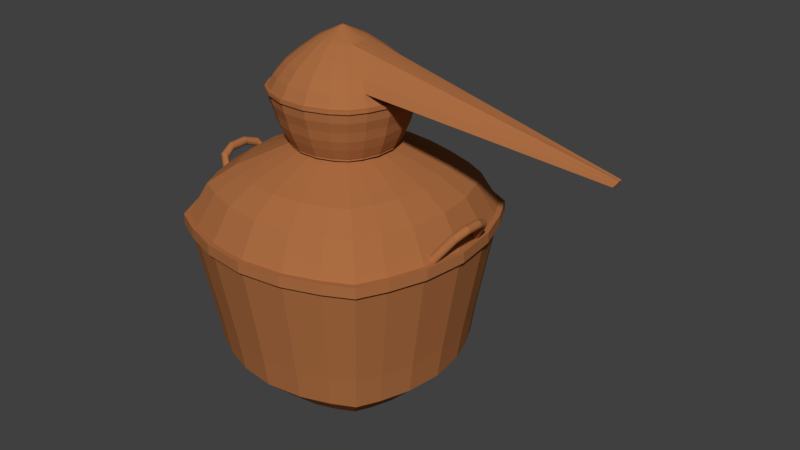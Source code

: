 # Source: thermometer_kettle.blend  (saved by Blender 2.78.0; exported with 4.5.12 LTS)
import bpy
from mathutils import Matrix  # noqa: F401  (used for matrix-valued properties, if any)

bpy.ops.wm.read_factory_settings(use_empty=True)
scene = bpy.context.scene
scene.name = 'Scene'

# ---- collections
col_collection_1 = bpy.data.collections.new('Collection 1'); scene.collection.children.link(col_collection_1)

# ---- materials (node trees are filled in below, after node groups)
mat_pot_cooper = bpy.data.materials.new('pot_cooper')
mat_pot_cooper.alpha_threshold = 0.0
mat_pot_cooper.use_transparent_shadow = False
mat_pot_cooper.diffuse_color = (0.4109, 0.1529, 0.05475, 1.0)
mat_pot_cooper.roughness = 0.5
mat_pot_cooper.specular_intensity = 0.8958
mat_pot_cooper.line_color = (0.0, 0.0, 0.0, 1.0)

# ---- material node trees

# ---- world
world_world = bpy.data.worlds.new('World'); scene.world = world_world
world_world.color = (0.05088, 0.05088, 0.05088)
world_world.use_sun_shadow = False
world_world.sun_shadow_jitter_overblur = 0.0
world_world.cycles.sampling_method = 'MANUAL'

# ---- meshes
me_cube = bpy.data.meshes.new('Cube')
me_cube.from_pydata([(0.5267, -0.5099, 2.393), (-0.4931, -0.5099, 2.393), (0.5267, 0.5099, 2.393), (-0.4931, 0.5099, 2.393), (-0.3461, -0.6049, 2.393), (-0.1197, -0.6827, 2.393), (0.1534, -0.6827, 2.393), (0.3798, -0.6049, 2.393), (-0.5881, 0.363, 2.393), (-0.6659, 0.1365, 2.393), (-0.6659, -0.1365, 2.393), (-0.5881, -0.363, 2.393), (0.3798, 0.6049, 2.393), (0.1534, 0.6827, 2.393), (-0.1197, 0.6827, 2.393), (-0.3461, 0.6049, 2.393), (0.6218, -0.363, 2.393), (0.6996, -0.1365, 2.393), (0.6996, 0.1365, 2.393), (0.6218, 0.363, 2.393), (-0.3487, -0.3655, 2.393), (-0.105, -0.3655, 2.393), (0.1387, -0.3655, 2.393), (0.3823, -0.3655, 2.393), (-0.3487, -0.1218, 2.393), (-0.105, -0.1218, 2.393), (0.1387, -0.1218, 2.393), (0.3823, -0.1218, 2.393), (-0.3487, 0.1218, 2.393), (-0.105, 0.1218, 2.393), (0.1387, 0.1218, 2.393), (0.3823, 0.1218, 2.393), (-0.3487, 0.3655, 2.393), (-0.105, 0.3655, 2.393), (0.1387, 0.3655, 2.393), (0.3823, 0.3655, 2.393), (0.3798, -0.6049, 2.427), (0.5267, -0.5099, 2.427), (-0.5881, -0.363, 2.427), (-0.4931, -0.5099, 2.427), (-0.3461, 0.6049, 2.427), (-0.4931, 0.5099, 2.427), (0.6218, 0.363, 2.427), (0.5267, 0.5099, 2.427), (-0.3461, -0.6049, 2.427), (-0.1197, -0.6827, 2.427), (0.1534, -0.6827, 2.427), (-0.5881, 0.363, 2.427), (-0.6659, 0.1365, 2.427), (-0.6659, -0.1365, 2.427), (0.3798, 0.6049, 2.427), (0.1534, 0.6827, 2.427), (-0.1197, 0.6827, 2.427), (0.6218, -0.363, 2.427), (0.6996, -0.1365, 2.427), (0.6996, 0.1365, 2.427), (0.1996, 0.9136, 3.104), (0.5026, 0.8096, 3.104), (-0.8968, -0.1827, 3.104), (-0.8968, 0.1827, 3.104), (-0.7927, 0.4857, 3.104), (0.1996, -0.9136, 3.104), (-0.1659, -0.9136, 3.104), (-0.4689, -0.8096, 3.104), (0.6992, 0.6824, 3.104), (0.8264, 0.4857, 3.104), (-0.6656, 0.6824, 3.104), (-0.4689, 0.8096, 3.104), (-0.6656, -0.6824, 3.104), (-0.7927, -0.4857, 3.104), (0.6992, -0.6824, 3.104), (0.5026, -0.8096, 3.104), (0.3863, -0.6157, 2.427), (0.5358, -0.519, 2.427), (-0.5989, -0.3694, 2.427), (-0.5022, -0.519, 2.427), (-0.3526, 0.6157, 2.427), (-0.5022, 0.519, 2.427), (0.6326, 0.3694, 2.427), (0.5358, 0.519, 2.427), (-0.3526, -0.6157, 2.427), (-0.1221, -0.6949, 2.427), (0.1558, -0.6949, 2.427), (-0.5989, 0.3694, 2.427), (-0.6781, 0.139, 2.427), (-0.6781, -0.139, 2.427), (0.3863, 0.6157, 2.427), (0.1558, 0.6949, 2.427), (-0.1221, 0.6949, 2.427), (0.6326, -0.3694, 2.427), (0.7117, -0.139, 2.427), (0.7117, 0.139, 2.427), (0.1996, -0.9136, 3.104), (-0.6656, 0.6824, 3.104), (-0.7927, 0.4857, 3.104), (-0.8968, 0.1827, 3.104), (-0.7927, -0.4857, 3.104), (-0.8968, -0.1827, 3.104), (0.6992, 0.6824, 3.104), (0.5026, 0.8096, 3.104), (0.1996, 0.9136, 3.104), (-0.4689, 0.8096, 3.104), (-0.1659, 0.9136, 3.104), (0.6992, -0.6824, 3.104), (0.8264, -0.4857, 3.104), (0.9305, -0.1827, 3.104), (0.8264, 0.4857, 3.104), (0.9305, 0.1827, 3.104), (-0.1659, 0.9136, 3.104), (0.8264, -0.4857, 3.104), (0.9305, -0.1827, 3.104), (0.9305, 0.1827, 3.104), (0.2048, 0.9397, 3.104), (0.5164, 0.8326, 3.104), (-0.9228, -0.1879, 3.104), (-0.9228, 0.1879, 3.104), (-0.8158, 0.4996, 3.104), (0.2048, -0.9397, 3.104), (-0.1711, -0.9397, 3.104), (-0.4827, -0.8326, 3.104), (0.7187, 0.7018, 3.104), (0.8494, 0.4996, 3.104), (-0.685, 0.7018, 3.104), (-0.4827, 0.8326, 3.104), (-0.685, -0.7018, 3.104), (-0.8158, -0.4996, 3.104), (0.7187, -0.7018, 3.104), (0.5164, -0.8326, 3.104), (0.5026, -0.8096, 3.104), (-0.1659, -0.9136, 3.104), (-0.4689, -0.8096, 3.104), (-0.6656, -0.6824, 3.104), (0.2048, -0.9397, 3.151), (-0.685, 0.7018, 3.151), (-0.8158, 0.4996, 3.151), (-0.9228, 0.1879, 3.151), (-0.8158, -0.4996, 3.151), (-0.9228, -0.1879, 3.151), (0.7187, 0.7018, 3.151), (0.5164, 0.8326, 3.151), (0.2048, 0.9397, 3.151), (-0.4827, 0.8326, 3.151), (-0.1711, 0.9397, 3.151), (0.7187, -0.7018, 3.151), (0.8494, -0.4996, 3.151), (0.9565, -0.1879, 3.151), (0.8494, 0.4996, 3.151), (0.9565, 0.1879, 3.151), (-0.1711, 0.9397, 3.104), (0.8494, -0.4996, 3.104), (0.9565, -0.1879, 3.104), (0.9565, 0.1879, 3.104), (0.1988, 0.91, 3.151), (0.5006, 0.8063, 3.151), (-0.8932, -0.182, 3.151), (-0.8932, 0.182, 3.151), (-0.7895, 0.4838, 3.151), (0.1988, -0.91, 3.151), (-0.1652, -0.91, 3.151), (-0.467, -0.8063, 3.151), (0.6965, 0.6797, 3.151), (0.8232, 0.4838, 3.151), (-0.6628, 0.6797, 3.151), (-0.467, 0.8063, 3.151), (-0.6628, -0.6797, 3.151), (-0.7895, -0.4838, 3.151), (0.6965, -0.6797, 3.151), (0.5006, -0.8063, 3.151), (0.5164, -0.8326, 3.151), (-0.1711, -0.9397, 3.151), (-0.4827, -0.8326, 3.151), (-0.685, -0.7018, 3.151), (-0.1652, 0.91, 3.151), (0.8232, -0.4838, 3.151), (0.9268, -0.182, 3.151), (0.9268, 0.182, 3.151), (0.03702, 0.004038, 3.902), (0.03472, 0.01073, 3.902), (0.03702, -0.004038, 3.902), (0.03472, -0.01073, 3.902), (0.03191, -0.01508, 3.902), (0.01279, 0.02019, 3.902), (0.006097, 0.01789, 3.902), (0.02087, 0.02019, 3.902), (0.02757, 0.01789, 3.902), (0.03191, 0.01508, 3.902), (-0.003359, -0.004038, 3.902), (-0.001059, -0.01073, 3.902), (-0.003359, 0.004038, 3.902), (-0.001059, 0.01073, 3.902), (0.001751, 0.01508, 3.902), (0.02087, -0.02019, 3.902), (0.02757, -0.01789, 3.902), (0.01279, -0.02019, 3.902), (0.006097, -0.01789, 3.902), (0.001751, -0.01508, 3.902), (0.02764, -0.01081, 3.902), (0.006023, -0.01081, 3.902), (0.01323, -0.01081, 3.902), (0.02043, -0.01081, 3.902), (0.02764, -0.003603, 3.902), (0.006023, -0.003603, 3.902), (0.01323, -0.003603, 3.902), (0.02043, -0.003603, 3.902), (0.02764, 0.003603, 3.902), (0.006023, 0.003603, 3.902), (0.01323, 0.003603, 3.902), (0.02043, 0.003603, 3.902), (0.02764, 0.01081, 3.902), (0.006023, 0.01081, 3.902), (0.01323, 0.01081, 3.902), (0.02043, 0.01081, 3.902), (0.75, -0.4399, 3.301), (0.64, -0.3739, 3.452), (0.4826, -0.2795, 3.602), (0.2988, -0.1692, 3.752), (-0.8106, 0.1655, 3.301), (-0.6864, 0.1407, 3.452), (-0.5088, 0.1051, 3.602), (-0.3014, 0.06365, 3.752), (0.8442, -0.1655, 3.301), (0.3351, -0.06365, 3.752), (-0.2651, -0.1692, 3.752), (-0.4489, -0.2795, 3.602), (-0.6063, -0.3739, 3.452), (-0.7163, -0.4399, 3.301), (-0.8106, -0.1655, 3.301), (-0.6864, -0.1407, 3.452), (-0.5088, -0.1051, 3.602), (-0.3014, -0.06365, 3.752), (-0.6011, -0.618, 3.301), (-0.5084, -0.5253, 3.452), (-0.3758, -0.3926, 3.602), (-0.2209, -0.2377, 3.752), (0.2988, 0.1692, 3.752), (0.4826, 0.2795, 3.602), (0.64, 0.3739, 3.452), (0.75, 0.4399, 3.301), (0.8442, 0.1655, 3.301), (0.3351, 0.06365, 3.752), (0.6348, 0.618, 3.301), (0.5421, 0.5253, 3.452), (0.4094, 0.3926, 3.602), (0.2545, 0.2377, 3.752), (-0.4231, -0.7331, 3.301), (-0.3571, -0.6231, 3.452), (-0.2626, -0.4658, 3.602), (-0.1524, -0.282, 3.752), (0.4567, 0.7331, 3.301), (0.3907, 0.6231, 3.452), (0.2963, 0.4658, 3.602), (0.186, 0.282, 3.752), (-0.1487, -0.8274, 3.301), (-0.1238, -0.7033, 3.452), (-0.0883, -0.5256, 3.602), (-0.04682, -0.3182, 3.752), (0.1823, 0.8274, 3.301), (0.1575, 0.7033, 3.452), (0.122, 0.5256, 3.602), (0.08048, 0.3182, 3.752), (0.1823, -0.8274, 3.301), (0.1575, -0.7033, 3.452), (0.122, -0.5256, 3.602), (0.08048, -0.3182, 3.752), (0.2545, -0.2377, 3.752), (0.4094, -0.3926, 3.602), (0.5421, -0.5253, 3.452), (0.6348, -0.618, 3.301), (0.4567, -0.7331, 3.301), (0.3907, -0.6231, 3.452), (0.2963, -0.4658, 3.602), (0.186, -0.282, 3.752), (-0.1524, 0.282, 3.752), (-0.2626, 0.4658, 3.602), (-0.3571, 0.6231, 3.452), (-0.4231, 0.7331, 3.301), (-0.1487, 0.8274, 3.301), (-0.1238, 0.7033, 3.452), (-0.0883, 0.5256, 3.602), (-0.04682, 0.3182, 3.752), (-0.2651, 0.1692, 3.752), (-0.4489, 0.2795, 3.602), (-0.6063, 0.3739, 3.452), (-0.7163, 0.4399, 3.301), (-0.6011, 0.618, 3.301), (-0.5084, 0.5253, 3.452), (-0.3758, 0.3926, 3.602), (-0.2209, 0.2377, 3.752), (-0.8762, 0.1786, 2.968), (-0.8302, 0.1694, 2.833), (-0.7971, 0.1628, 2.698), (-0.7436, 0.1521, 2.563), (0.8081, -0.4748, 2.968), (0.7674, -0.4503, 2.833), (0.738, -0.4327, 2.698), (0.6906, -0.4043, 2.563), (-0.7744, 0.4748, 2.968), (-0.7337, 0.4503, 2.833), (-0.7044, 0.4327, 2.698), (-0.657, 0.4043, 2.563), (-0.5511, 0.568, 2.563), (-0.5911, 0.6079, 2.698), (-0.6158, 0.6327, 2.833), (-0.6501, 0.667, 2.968), (-0.4579, 0.7913, 2.968), (-0.4335, 0.7506, 2.833), (-0.4159, 0.7212, 2.698), (-0.3874, 0.6738, 2.563), (0.6838, -0.667, 2.968), (0.6495, -0.6327, 2.833), (0.6247, -0.6079, 2.698), (0.5848, -0.568, 2.563), (0.4916, -0.7913, 2.968), (0.4672, -0.7506, 2.833), (0.4496, -0.7212, 2.698), (0.4211, -0.6738, 2.563), (-0.1618, 0.893, 2.968), (-0.1526, 0.8471, 2.833), (-0.146, 0.8139, 2.698), (-0.1353, 0.7604, 2.563), (0.1954, -0.893, 2.968), (0.1862, -0.8471, 2.833), (0.1796, -0.8139, 2.698), (0.1689, -0.7604, 2.563), (0.1954, 0.893, 2.968), (0.1862, 0.8471, 2.833), (0.1796, 0.8139, 2.698), (0.1689, 0.7604, 2.563), (-0.1618, -0.893, 2.968), (-0.1526, -0.8471, 2.833), (-0.146, -0.8139, 2.698), (-0.1353, -0.7604, 2.563), (0.4916, 0.7913, 2.968), (0.4672, 0.7506, 2.833), (0.4496, 0.7212, 2.698), (0.4211, 0.6738, 2.563), (-0.4579, -0.7913, 2.968), (-0.4335, -0.7506, 2.833), (-0.4159, -0.7212, 2.698), (-0.3874, -0.6738, 2.563), (-0.5511, -0.568, 2.563), (-0.5911, -0.6079, 2.698), (-0.6158, -0.6327, 2.833), (-0.6501, -0.667, 2.968), (-0.7744, -0.4748, 2.968), (-0.7337, -0.4503, 2.833), (-0.7044, -0.4327, 2.698), (-0.657, -0.4043, 2.563), (-0.7436, -0.1521, 2.563), (-0.7971, -0.1628, 2.698), (-0.8302, -0.1694, 2.833), (-0.8762, -0.1786, 2.968), (0.9098, 0.1786, 2.968), (0.8639, 0.1694, 2.833), (0.8308, 0.1628, 2.698), (0.7773, 0.1521, 2.563), (0.7773, -0.1521, 2.563), (0.8308, -0.1628, 2.698), (0.8639, -0.1694, 2.833), (0.9098, -0.1786, 2.968), (0.6838, 0.667, 2.968), (0.6495, 0.6327, 2.833), (0.6247, 0.6079, 2.698), (0.5848, 0.568, 2.563), (0.6906, 0.4043, 2.563), (0.738, 0.4327, 2.698), (0.7674, 0.4503, 2.833), (0.8081, 0.4748, 2.968), (3.895, -0.06285, 2.894), (3.913, -0.05342, 2.914), (3.93, -0.03993, 2.94), (3.946, -0.02417, 2.97), (3.898, -0.02364, 2.881), (3.915, -0.0201, 2.902), (3.931, -0.01502, 2.931), (3.947, -0.009094, 2.965), (3.946, 0.02417, 2.97), (3.93, 0.03993, 2.94), (3.913, 0.05342, 2.914), (3.895, 0.06285, 2.894), (3.898, 0.02364, 2.881), (3.915, 0.0201, 2.902), (3.931, 0.01502, 2.931), (3.947, 0.009094, 2.965), (1.536, -0.3456, 3.2), (2.322, -0.2514, 3.098), (3.109, -0.1571, 2.996), (1.211, 0.1329, 3.556), (2.122, 0.09668, 3.361), (3.034, 0.06043, 3.165), (1.536, 0.3456, 3.2), (2.322, 0.2514, 3.098), (3.109, 0.1571, 2.996), (1.211, -0.1329, 3.556), (2.122, -0.09668, 3.361), (3.034, -0.06043, 3.165), (3.068, 0.09981, 3.105), (2.206, 0.1597, 3.271), (1.344, 0.2196, 3.436), (1.458, 0.2938, 3.317), (2.277, 0.2137, 3.183), (3.095, 0.1335, 3.048), (3.134, 0.0591, 2.986), (2.371, 0.09456, 3.091), (1.608, 0.13, 3.196), (1.608, -0.13, 3.196), (2.371, -0.09456, 3.091), (3.134, -0.0591, 2.986), (3.095, -0.1335, 3.048), (2.277, -0.2137, 3.183), (1.458, -0.2938, 3.317), (1.344, -0.2196, 3.436), (2.206, -0.1597, 3.271), (3.068, -0.09981, 3.105), (3.044, -0.02273, 3.161), (2.141, -0.03637, 3.358), (1.238, -0.05001, 3.555), (1.238, 0.05001, 3.555), (2.141, 0.03637, 3.358), (3.044, 0.02273, 3.161), (-1.735, 0.4425, 1.476), (-1.667, 0.4447, 1.377), (-1.738, 0.4539, 1.474), (-1.67, 0.456, 1.376), (-1.742, 0.4644, 1.471), (-1.674, 0.4666, 1.373), (-1.748, 0.4738, 1.468), (-1.68, 0.476, 1.369), (-1.755, 0.4816, 1.463), (-1.687, 0.4838, 1.364), (-1.763, 0.4876, 1.457), (-1.695, 0.4898, 1.359), (-1.773, 0.4915, 1.451), (-1.705, 0.4937, 1.353), (-1.782, 0.4932, 1.444), (-1.714, 0.4954, 1.346), (-1.792, 0.4926, 1.438), (-1.724, 0.4948, 1.339), (-1.801, 0.4897, 1.431), (-1.733, 0.4919, 1.333), (-1.81, 0.4846, 1.425), (-1.742, 0.4868, 1.327), (-1.817, 0.4776, 1.42), (-1.749, 0.4798, 1.321), (-1.824, 0.4689, 1.415), (-1.756, 0.4711, 1.317), (-1.829, 0.4588, 1.411), (-1.761, 0.461, 1.313), (-1.832, 0.4478, 1.409), (-1.764, 0.45, 1.311), (-1.833, 0.4362, 1.408), (-1.765, 0.4384, 1.31), (-1.832, 0.4245, 1.408), (-1.764, 0.4267, 1.31), (-1.83, 0.4131, 1.41), (-1.762, 0.4153, 1.311), (-1.825, 0.4026, 1.412), (-1.758, 0.4047, 1.314), (-1.82, 0.3932, 1.416), (-1.752, 0.3954, 1.318), (-1.812, 0.3853, 1.421), (-1.744, 0.3875, 1.323), (-1.804, 0.3794, 1.427), (-1.736, 0.3815, 1.328), (-1.795, 0.3755, 1.433), (-1.727, 0.3776, 1.335), (-1.785, 0.3738, 1.439), (-1.717, 0.376, 1.341), (-1.776, 0.3744, 1.446), (-1.708, 0.3766, 1.348), (-1.766, 0.3773, 1.453), (-1.698, 0.3795, 1.354), (-1.758, 0.3824, 1.459), (-1.69, 0.3845, 1.36), (-1.75, 0.3894, 1.464), (-1.682, 0.3916, 1.366), (-1.744, 0.3981, 1.469), (-1.676, 0.4003, 1.37), (-1.739, 0.4082, 1.472), (-1.671, 0.4103, 1.374), (-1.736, 0.4192, 1.475), (-1.668, 0.4214, 1.376), (-1.735, 0.4308, 1.476), (-1.667, 0.433, 1.377), (-1.934, 0.2939, 1.754), (-1.941, 0.2987, 1.762), (-1.949, 0.3035, 1.769), (-1.959, 0.308, 1.773), (-1.969, 0.3121, 1.776), (-1.981, 0.3155, 1.777), (-1.992, 0.3183, 1.775), (-2.003, 0.3202, 1.771), (-2.013, 0.3212, 1.765), (-2.022, 0.3212, 1.758), (-2.03, 0.3204, 1.749), (-2.035, 0.3185, 1.739), (-2.039, 0.3159, 1.728), (-2.041, 0.3125, 1.717), (-2.04, 0.3085, 1.706), (-2.037, 0.304, 1.696), (-2.032, 0.2993, 1.686), (-2.025, 0.2944, 1.678), (-2.017, 0.2896, 1.671), (-2.007, 0.2851, 1.666), (-1.997, 0.2811, 1.664), (-1.985, 0.2776, 1.663), (-1.974, 0.2749, 1.665), (-1.963, 0.273, 1.669), (-1.953, 0.272, 1.674), (-1.944, 0.2719, 1.682), (-1.936, 0.2728, 1.691), (-1.931, 0.2746, 1.701), (-1.927, 0.2773, 1.712), (-1.925, 0.2807, 1.723), (-1.926, 0.2847, 1.734), (-1.929, 0.2891, 1.744), (-1.986, 0.1161, 1.816), (-1.994, 0.1159, 1.824), (-2.003, 0.1159, 1.832), (-2.013, 0.1159, 1.837), (-2.025, 0.1161, 1.84), (-2.036, 0.1163, 1.841), (-2.048, 0.1167, 1.84), (-2.059, 0.1171, 1.836), (-2.069, 0.1176, 1.831), (-2.078, 0.1182, 1.823), (-2.086, 0.1187, 1.814), (-2.091, 0.1193, 1.804), (-2.094, 0.1199, 1.792), (-2.095, 0.1204, 1.781), (-2.094, 0.1209, 1.769), (-2.09, 0.1212, 1.758), (-2.084, 0.1215, 1.748), (-2.077, 0.1217, 1.739), (-2.068, 0.1218, 1.731), (-2.057, 0.1217, 1.726), (-2.046, 0.1216, 1.723), (-2.034, 0.1213, 1.722), (-2.023, 0.121, 1.723), (-2.012, 0.1205, 1.727), (-2.001, 0.12, 1.732), (-1.992, 0.1195, 1.74), (-1.985, 0.1189, 1.749), (-1.98, 0.1183, 1.76), (-1.977, 0.1178, 1.771), (-1.976, 0.1172, 1.782), (-1.977, 0.1168, 1.794), (-1.98, 0.1164, 1.805), (-1.759, -0.4408, 1.44), (-1.691, -0.4386, 1.341), (-1.762, -0.4518, 1.437), (-1.694, -0.4496, 1.339), (-1.767, -0.4619, 1.434), (-1.699, -0.4597, 1.335), (-1.773, -0.4706, 1.429), (-1.705, -0.4684, 1.331), (-1.781, -0.4776, 1.424), (-1.713, -0.4754, 1.325), (-1.789, -0.4827, 1.418), (-1.721, -0.4805, 1.319), (-1.799, -0.4855, 1.411), (-1.731, -0.4834, 1.313), (-1.808, -0.4862, 1.404), (-1.74, -0.484, 1.306), (-1.818, -0.4845, 1.398), (-1.75, -0.4823, 1.3), (-1.827, -0.4806, 1.392), (-1.759, -0.4784, 1.293), (-1.835, -0.4746, 1.386), (-1.767, -0.4724, 1.288), (-1.843, -0.4668, 1.381), (-1.775, -0.4646, 1.283), (-1.848, -0.4574, 1.377), (-1.781, -0.4552, 1.279), (-1.853, -0.4468, 1.375), (-1.785, -0.4446, 1.276), (-1.855, -0.4355, 1.373), (-1.787, -0.4333, 1.275), (-1.856, -0.4238, 1.373), (-1.788, -0.4216, 1.275), (-1.855, -0.4122, 1.374), (-1.787, -0.41, 1.276), (-1.852, -0.4011, 1.377), (-1.784, -0.3989, 1.278), (-1.847, -0.391, 1.38), (-1.779, -0.3889, 1.282), (-1.84, -0.3823, 1.385), (-1.772, -0.3802, 1.286), (-1.833, -0.3753, 1.39), (-1.765, -0.3731, 1.292), (-1.824, -0.3703, 1.396), (-1.756, -0.3681, 1.298), (-1.815, -0.3674, 1.403), (-1.747, -0.3652, 1.304), (-1.805, -0.3668, 1.409), (-1.737, -0.3646, 1.311), (-1.796, -0.3684, 1.416), (-1.728, -0.3662, 1.318), (-1.786, -0.3723, 1.422), (-1.718, -0.3701, 1.324), (-1.778, -0.3783, 1.428), (-1.71, -0.3761, 1.329), (-1.771, -0.3861, 1.433), (-1.703, -0.384, 1.334), (-1.765, -0.3955, 1.436), (-1.697, -0.3933, 1.338), (-1.761, -0.4061, 1.439), (-1.693, -0.4039, 1.341), (-1.758, -0.4175, 1.441), (-1.69, -0.4153, 1.342), (-1.758, -0.4292, 1.441), (-1.69, -0.427, 1.342), (-1.95, -0.3048, 1.729), (-1.957, -0.3099, 1.737), (-1.966, -0.3148, 1.743), (-1.976, -0.3191, 1.748), (-1.986, -0.3228, 1.75), (-1.998, -0.3257, 1.75), (-2.009, -0.3277, 1.749), (-2.02, -0.3287, 1.745), (-2.03, -0.3287, 1.739), (-2.039, -0.3277, 1.731), (-2.047, -0.3257, 1.723), (-2.052, -0.3227, 1.713), (-2.056, -0.319, 1.702), (-2.057, -0.3147, 1.691), (-2.056, -0.3098, 1.681), (-2.053, -0.3047, 1.671), (-2.048, -0.2994, 1.662), (-2.041, -0.2943, 1.654), (-2.032, -0.2895, 1.648), (-2.022, -0.2851, 1.643), (-2.012, -0.2814, 1.641), (-2.0, -0.2785, 1.641), (-1.989, -0.2765, 1.643), (-1.978, -0.2755, 1.646), (-1.968, -0.2755, 1.652), (-1.959, -0.2766, 1.66), (-1.951, -0.2786, 1.668), (-1.946, -0.2815, 1.678), (-1.942, -0.2852, 1.689), (-1.941, -0.2896, 1.7), (-1.942, -0.2944, 1.71), (-1.945, -0.2996, 1.72), (-1.993, -0.1301, 1.806), (-2.0, -0.1303, 1.814), (-2.009, -0.1303, 1.822), (-2.02, -0.1302, 1.827), (-2.031, -0.13, 1.83), (-2.043, -0.1297, 1.831), (-2.054, -0.1294, 1.83), (-2.066, -0.1289, 1.826), (-2.076, -0.1284, 1.821), (-2.085, -0.1279, 1.813), (-2.092, -0.1273, 1.804), (-2.097, -0.1267, 1.794), (-2.101, -0.1262, 1.782), (-2.102, -0.1257, 1.771), (-2.1, -0.1253, 1.759), (-2.097, -0.125, 1.748), (-2.091, -0.1247, 1.738), (-2.083, -0.1246, 1.729), (-2.074, -0.1246, 1.721), (-2.064, -0.1246, 1.716), (-2.053, -0.1248, 1.713), (-2.041, -0.1251, 1.712), (-2.029, -0.1255, 1.713), (-2.018, -0.1259, 1.717), (-2.008, -0.1264, 1.722), (-1.999, -0.127, 1.73), (-1.992, -0.1275, 1.739), (-1.986, -0.1281, 1.75), (-1.983, -0.1286, 1.761), (-1.982, -0.1291, 1.772), (-1.983, -0.1295, 1.784), (-1.987, -0.1299, 1.795), (-2.071, -0.001391, 1.726), (-2.08, -0.001442, 1.734), (-2.039, -0.006699, 1.836), (-2.028, -0.006972, 1.835), (-1.989, -0.006989, 1.81), (-1.984, -0.006724, 1.8), (-2.06, -0.001451, 1.721), (-2.051, -0.006335, 1.835), (-2.049, -0.00162, 1.718), (-2.062, -0.005892, 1.831), (-2.038, -0.001893, 1.717), (-2.072, -0.005387, 1.826), (-2.026, -0.002257, 1.718), (-2.081, -0.004841, 1.818), (-2.015, -0.0027, 1.722), (-2.089, -0.004274, 1.809), (-2.004, -0.003205, 1.727), (-2.094, -0.003708, 1.798), (-1.996, -0.003751, 1.735), (-2.097, -0.003164, 1.787), (-1.988, -0.004318, 1.744), (-2.098, -0.002664, 1.776), (-1.983, -0.004884, 1.754), (-2.097, -0.002226, 1.764), (-1.997, -0.00715, 1.819), (-1.98, -0.005428, 1.766), (-2.093, -0.001868, 1.753), (-2.006, -0.007201, 1.827), (-1.979, -0.005928, 1.777), (-2.088, -0.001603, 1.743), (-2.016, -0.007141, 1.832), (-1.98, -0.006366, 1.789), (0.862, 0.862, -1.0), (0.862, -0.862, -1.0), (-0.862, -0.862, -1.0), (-0.862, 0.862, -1.0), (0.9703, 0.6469, -1.0), (1.071, 0.3572, -1.0), (1.116, -4.535e-08, -1.0), (1.071, -0.3572, -1.0), (0.9703, -0.6469, -1.0), (0.6469, 0.9703, -1.0), (0.3572, 1.071, -1.0), (1.926e-07, 1.116, -1.0), (-0.3572, 1.071, -1.0), (-0.6469, 0.9703, -1.0), (0.6469, -0.9703, -1.0), (0.3572, -1.071, -1.0), (-7.343e-08, -1.116, -1.0), (-0.3572, -1.071, -1.0), (-0.6469, -0.9703, -1.0), (-0.9703, -0.6469, -1.0), (-1.071, -0.3572, -1.0), (-1.116, 2.872e-07, -1.0), (-1.071, 0.3572, -1.0), (-0.9703, 0.6469, -1.0), (0.6667, 0.6667, -1.0), (0.3333, 0.6667, -1.0), (8.941e-08, 0.6667, -1.0), (-0.3333, 0.6667, -1.0), (-0.6667, 0.6667, -1.0), (0.6667, 0.3333, -1.0), (0.3333, 0.3333, -1.0), (5.96e-08, 0.3333, -1.0), (-0.3333, 0.3333, -1.0), (-0.6667, 0.3333, -1.0), (0.6667, 1.987e-08, -1.0), (0.3333, 6.954e-08, -1.0), (5.96e-08, 1.192e-07, -1.0), (-0.3333, 1.689e-07, -1.0), (-0.6667, 2.186e-07, -1.0), (0.6667, -0.3333, -1.0), (0.3333, -0.3333, -1.0), (0.0, -0.3333, -1.0), (-0.3333, -0.3333, -1.0), (-0.6667, -0.3333, -1.0), (0.6667, -0.6667, -1.0), (0.3333, -0.6667, -1.0), (-2.98e-08, -0.6667, -1.0), (-0.3333, -0.6667, -1.0), (-0.6667, -0.6667, -1.0), (1.638, -1.092, 1.262), (1.455, -1.455, 1.262), (-1.092, 1.638, 1.262), (-1.455, 1.455, 1.262), (-1.092, -1.638, 1.262), (-1.455, -1.455, 1.262), (-1.638, 1.092, 1.262), (1.455, 1.455, 1.262), (1.638, 1.092, 1.262), (1.809, 0.6031, 1.262), (1.884, -1.6e-07, 1.262), (1.809, -0.6031, 1.262), (1.092, 1.638, 1.262), (0.6031, 1.809, 1.262), (2.885e-07, 1.884, 1.262), (-0.603, 1.809, 1.262), (1.092, -1.638, 1.262), (0.6031, -1.809, 1.262), (-1.607e-07, -1.884, 1.262), (-0.6031, -1.809, 1.262), (-1.638, -1.092, 1.262), (-1.809, -0.6031, 1.262), (-1.884, 4.016e-07, 1.262), (-1.809, 0.6031, 1.262), (-1.864, 0.6212, 1.262), (-1.941, 4.098e-07, 1.262), (-1.864, -0.6212, 1.262), (-1.688, -1.125, 1.262), (-0.6212, -1.864, 1.262), (-1.668e-07, -1.941, 1.262), (0.6212, -1.864, 1.262), (1.125, -1.688, 1.262), (-0.6212, 1.864, 1.262), (2.96e-07, 1.941, 1.262), (0.6212, 1.864, 1.262), (1.125, 1.688, 1.262), (1.864, -0.6212, 1.262), (1.941, -1.686e-07, 1.262), (1.864, 0.6212, 1.262), (1.688, 1.125, 1.262), (1.499, 1.499, 1.262), (-1.688, 1.125, 1.262), (-1.499, -1.499, 1.262), (-1.125, -1.688, 1.262), (-1.499, 1.499, 1.262), (-1.125, 1.688, 1.262), (1.499, -1.499, 1.262), (1.688, -1.125, 1.262), (1.419, -0.9459, -0.1406), (1.26, -1.26, -0.1406), (-0.9459, 1.419, -0.1406), (-1.26, 1.26, -0.1406), (-0.9459, -1.419, -0.1406), (-1.26, -1.26, -0.1406), (-1.419, 0.9459, -0.1406), (1.26, 1.26, -0.1406), (1.419, 0.9459, -0.1406), (1.567, 0.5222, -0.1406), (1.632, -1.254e-07, -0.1406), (1.567, -0.5222, -0.1406), (0.9459, 1.419, -0.1406), (0.5222, 1.567, -0.1406), (2.544e-07, 1.632, -0.1406), (-0.5222, 1.567, -0.1406), (0.9459, -1.419, -0.1406), (0.5222, -1.567, -0.1406), (-1.346e-07, -1.632, -0.1406), (-0.5222, -1.567, -0.1406), (-1.419, -0.9459, -0.1406), (-1.567, -0.5222, -0.1406), (-1.632, 3.609e-07, -0.1406), (-1.567, 0.5222, -0.1406), (1.26, -1.26, -0.1406), (1.26, -1.26, -0.1406), (1.419, -0.9459, -0.1406), (1.419, -0.9459, -0.1406), (0.9459, -1.419, -0.1406), (0.9459, -1.419, -0.1406), (-0.5222, 1.567, -0.1406), (-0.5222, 1.567, -0.1406), (-0.9459, 1.419, -0.1406), (-0.9459, 1.419, -0.1406), (-1.26, 1.26, -0.1406), (-1.26, 1.26, -0.1406), (-1.26, -1.26, -0.1406), (-1.26, -1.26, -0.1406), (-0.9459, -1.419, -0.1406), (-0.9459, -1.419, -0.1406), (-1.419, -0.9459, -0.1406), (-1.419, -0.9459, -0.1406), (-1.419, 0.9459, -0.1406), (-1.419, 0.9459, -0.1406), (1.419, 0.9459, -0.1406), (1.419, 0.9459, -0.1406), (1.26, 1.26, -0.1406), (1.26, 1.26, -0.1406), (1.567, 0.5222, -0.1406), (1.567, 0.5222, -0.1406), (1.632, -1.254e-07, -0.1406), (1.632, -1.254e-07, -0.1406), (1.567, -0.5222, -0.1406), (1.567, -0.5222, -0.1406), (0.9459, 1.419, -0.1406), (0.9459, 1.419, -0.1406), (0.5222, 1.567, -0.1406), (0.5222, 1.567, -0.1406), (2.544e-07, 1.632, -0.1406), (2.544e-07, 1.632, -0.1406), (0.5222, -1.567, -0.1406), (0.5222, -1.567, -0.1406), (-1.346e-07, -1.632, -0.1406), (-1.346e-07, -1.632, -0.1406), (-0.5222, -1.567, -0.1406), (-0.5222, -1.567, -0.1406), (-1.567, -0.5222, -0.1406), (-1.567, -0.5222, -0.1406), (-1.632, 3.609e-07, -0.1406), (-1.632, 3.609e-07, -0.1406), (-1.567, 0.5222, -0.1406), (-1.567, 0.5222, -0.1406), (0.9459, -1.419, -0.1406), (0.9459, -1.419, -0.1406), (1.26, -1.26, -0.1406), (1.26, -1.26, -0.1406), (1.419, -0.9459, -0.1406), (1.419, -0.9459, -0.1406), (1.26, -1.26, -0.1406), (1.26, -1.26, -0.1406), (1.419, -0.9459, -0.1406), (1.419, -0.9459, -0.1406), (1.567, -0.5222, -0.1406), (1.567, -0.5222, -0.1406), (0.5222, -1.567, -0.1406), (0.5222, -1.567, -0.1406), (0.9459, -1.419, -0.1406), (0.9459, -1.419, -0.1406), (2.544e-07, 1.632, -0.1406), (2.544e-07, 1.632, -0.1406), (-0.5222, 1.567, -0.1406), (-0.5222, 1.567, -0.1406), (-0.9459, 1.419, -0.1406), (-0.9459, 1.419, -0.1406), (-0.5222, 1.567, -0.1406), (-0.5222, 1.567, -0.1406), (-0.9459, 1.419, -0.1406), (-0.9459, 1.419, -0.1406), (-1.26, 1.26, -0.1406), (-1.26, 1.26, -0.1406), (-1.26, 1.26, -0.1406), (-1.26, 1.26, -0.1406), (-1.419, 0.9459, -0.1406), (-1.419, 0.9459, -0.1406), (-1.419, -0.9459, -0.1406), (-1.419, -0.9459, -0.1406), (-1.26, -1.26, -0.1406), (-1.26, -1.26, -0.1406), (-0.9459, -1.419, -0.1406), (-0.9459, -1.419, -0.1406), (-1.26, -1.26, -0.1406), (-1.26, -1.26, -0.1406), (-0.9459, -1.419, -0.1406), (-0.9459, -1.419, -0.1406), (-0.5222, -1.567, -0.1406), (-0.5222, -1.567, -0.1406), (-1.567, -0.5222, -0.1406), (-1.567, -0.5222, -0.1406), (-1.419, -0.9459, -0.1406), (-1.419, -0.9459, -0.1406), (-1.419, 0.9459, -0.1406), (-1.419, 0.9459, -0.1406), (-1.567, 0.5222, -0.1406), (-1.567, 0.5222, -0.1406), (1.567, 0.5222, -0.1406), (1.567, 0.5222, -0.1406), (1.419, 0.9459, -0.1406), (1.419, 0.9459, -0.1406), (1.26, 1.26, -0.1406), (1.26, 1.26, -0.1406), (1.419, 0.9459, -0.1406), (1.419, 0.9459, -0.1406), (1.26, 1.26, -0.1406), (1.26, 1.26, -0.1406), (0.9459, 1.419, -0.1406), (0.9459, 1.419, -0.1406), (1.632, -1.254e-07, -0.1406), (1.632, -1.254e-07, -0.1406), (1.567, 0.5222, -0.1406), (1.567, 0.5222, -0.1406), (1.567, -0.5222, -0.1406), (1.567, -0.5222, -0.1406), (1.632, -1.254e-07, -0.1406), (1.632, -1.254e-07, -0.1406), (0.9459, 1.419, -0.1406), (0.9459, 1.419, -0.1406), (0.5222, 1.567, -0.1406), (0.5222, 1.567, -0.1406), (0.5222, 1.567, -0.1406), (0.5222, 1.567, -0.1406), (2.544e-07, 1.632, -0.1406), (2.544e-07, 1.632, -0.1406), (-1.346e-07, -1.632, -0.1406), (-1.346e-07, -1.632, -0.1406), (0.5222, -1.567, -0.1406), (0.5222, -1.567, -0.1406), (-0.5222, -1.567, -0.1406), (-0.5222, -1.567, -0.1406), (-1.346e-07, -1.632, -0.1406), (-1.346e-07, -1.632, -0.1406), (-1.632, 3.609e-07, -0.1406), (-1.632, 3.609e-07, -0.1406), (-1.567, -0.5222, -0.1406), (-1.567, -0.5222, -0.1406), (-1.567, 0.5222, -0.1406), (-1.567, 0.5222, -0.1406), (-1.632, 3.609e-07, -0.1406), (-1.632, 3.609e-07, -0.1406), (0.5222, -1.567, -0.1406), (0.5222, -1.567, -0.1406), (0.9459, -1.419, -0.1406), (0.9459, -1.419, -0.1406), (1.26, -1.26, -0.1406), (1.26, -1.26, -0.1406), (0.9459, -1.419, -0.1406), (0.9459, -1.419, -0.1406), (1.26, -1.26, -0.1406), (1.26, -1.26, -0.1406), (1.419, -0.9459, -0.1406), (1.419, -0.9459, -0.1406), (1.567, -0.5222, -0.1406), (1.567, -0.5222, -0.1406), (1.419, -0.9459, -0.1406), (1.419, -0.9459, -0.1406), (1.26, -1.26, -0.1406), (1.26, -1.26, -0.1406), (1.419, -0.9459, -0.1406), (1.419, -0.9459, -0.1406), (1.26, -1.26, -0.1406), (1.26, -1.26, -0.1406), (0.9459, -1.419, -0.1406), (0.9459, -1.419, -0.1406), (1.419, -0.9459, -0.1406), (1.419, -0.9459, -0.1406), (1.567, -0.5222, -0.1406), (1.567, -0.5222, -0.1406), (1.632, -1.254e-07, -0.1406), (1.632, -1.254e-07, -0.1406), (1.567, -0.5222, -0.1406), (1.567, -0.5222, -0.1406), (-1.346e-07, -1.632, -0.1406), (-1.346e-07, -1.632, -0.1406), (0.5222, -1.567, -0.1406), (0.5222, -1.567, -0.1406), (0.9459, -1.419, -0.1406), (0.9459, -1.419, -0.1406), (0.5222, -1.567, -0.1406), (0.5222, -1.567, -0.1406), (0.5222, 1.567, -0.1406), (0.5222, 1.567, -0.1406), (2.544e-07, 1.632, -0.1406), (2.544e-07, 1.632, -0.1406), (-0.5222, 1.567, -0.1406), (-0.5222, 1.567, -0.1406), (2.544e-07, 1.632, -0.1406), (2.544e-07, 1.632, -0.1406), (-0.5222, 1.567, -0.1406), (-0.5222, 1.567, -0.1406), (-0.9459, 1.419, -0.1406), (-0.9459, 1.419, -0.1406), (-1.26, 1.26, -0.1406), (-1.26, 1.26, -0.1406), (-0.9459, 1.419, -0.1406), (-0.9459, 1.419, -0.1406), (-0.5222, 1.567, -0.1406), (-0.5222, 1.567, -0.1406), (-0.9459, 1.419, -0.1406), (-0.9459, 1.419, -0.1406), (-0.5222, 1.567, -0.1406), (-0.5222, 1.567, -0.1406), (2.544e-07, 1.632, -0.1406), (2.544e-07, 1.632, -0.1406), (-0.9459, 1.419, -0.1406), (-0.9459, 1.419, -0.1406), (-1.26, 1.26, -0.1406), (-1.26, 1.26, -0.1406), (-1.419, 0.9459, -0.1406), (-1.419, 0.9459, -0.1406), (-1.26, 1.26, -0.1406), (-1.26, 1.26, -0.1406), (-1.26, 1.26, -0.1406), (-1.26, 1.26, -0.1406), (-1.419, 0.9459, -0.1406), (-1.419, 0.9459, -0.1406), (-1.567, 0.5222, -0.1406), (-1.567, 0.5222, -0.1406), (-1.419, 0.9459, -0.1406), (-1.419, 0.9459, -0.1406), (-1.567, -0.5222, -0.1406), (-1.567, -0.5222, -0.1406), (-1.419, -0.9459, -0.1406), (-1.419, -0.9459, -0.1406), (-1.26, -1.26, -0.1406), (-1.26, -1.26, -0.1406), (-1.419, -0.9459, -0.1406), (-1.419, -0.9459, -0.1406), (-1.26, -1.26, -0.1406), (-1.26, -1.26, -0.1406), (-0.9459, -1.419, -0.1406), (-0.9459, -1.419, -0.1406), (-0.5222, -1.567, -0.1406), (-0.5222, -1.567, -0.1406), (-0.9459, -1.419, -0.1406), (-0.9459, -1.419, -0.1406), (-1.26, -1.26, -0.1406), (-1.26, -1.26, -0.1406), (-0.9459, -1.419, -0.1406), (-0.9459, -1.419, -0.1406), (-1.26, -1.26, -0.1406), (-1.26, -1.26, -0.1406), (-1.419, -0.9459, -0.1406), (-1.419, -0.9459, -0.1406), (-0.9459, -1.419, -0.1406), (-0.9459, -1.419, -0.1406), (-0.5222, -1.567, -0.1406), (-0.5222, -1.567, -0.1406), (-1.346e-07, -1.632, -0.1406), (-1.346e-07, -1.632, -0.1406), (-0.5222, -1.567, -0.1406), (-0.5222, -1.567, -0.1406), (-1.632, 3.609e-07, -0.1406), (-1.632, 3.609e-07, -0.1406), (-1.567, -0.5222, -0.1406), (-1.567, -0.5222, -0.1406), (-1.419, -0.9459, -0.1406), (-1.419, -0.9459, -0.1406), (-1.567, -0.5222, -0.1406), (-1.567, -0.5222, -0.1406), (-1.419, 0.9459, -0.1406), (-1.419, 0.9459, -0.1406), (-1.567, 0.5222, -0.1406), (-1.567, 0.5222, -0.1406), (-1.632, 3.609e-07, -0.1406), (-1.632, 3.609e-07, -0.1406), (-1.567, 0.5222, -0.1406), (-1.567, 0.5222, -0.1406), (1.632, -1.254e-07, -0.1406), (1.632, -1.254e-07, -0.1406), (1.567, 0.5222, -0.1406), (1.567, 0.5222, -0.1406), (1.419, 0.9459, -0.1406), (1.419, 0.9459, -0.1406), (1.567, 0.5222, -0.1406), (1.567, 0.5222, -0.1406), (1.419, 0.9459, -0.1406), (1.419, 0.9459, -0.1406), (1.26, 1.26, -0.1406), (1.26, 1.26, -0.1406), (0.9459, 1.419, -0.1406), (0.9459, 1.419, -0.1406), (1.26, 1.26, -0.1406), (1.26, 1.26, -0.1406), (1.419, 0.9459, -0.1406), (1.419, 0.9459, -0.1406), (1.26, 1.26, -0.1406), (1.26, 1.26, -0.1406), (1.419, 0.9459, -0.1406), (1.419, 0.9459, -0.1406), (1.567, 0.5222, -0.1406), (1.567, 0.5222, -0.1406), (1.26, 1.26, -0.1406), (1.26, 1.26, -0.1406), (0.9459, 1.419, -0.1406), (0.9459, 1.419, -0.1406), (0.5222, 1.567, -0.1406), (0.5222, 1.567, -0.1406), (0.9459, 1.419, -0.1406), (0.9459, 1.419, -0.1406), (1.567, -0.5222, -0.1406), (1.567, -0.5222, -0.1406), (1.632, -1.254e-07, -0.1406), (1.632, -1.254e-07, -0.1406), (1.567, 0.5222, -0.1406), (1.567, 0.5222, -0.1406), (1.632, -1.254e-07, -0.1406), (1.632, -1.254e-07, -0.1406), (0.9459, 1.419, -0.1406), (0.9459, 1.419, -0.1406), (0.5222, 1.567, -0.1406), (0.5222, 1.567, -0.1406), (2.544e-07, 1.632, -0.1406), (2.544e-07, 1.632, -0.1406), (0.5222, 1.567, -0.1406), (0.5222, 1.567, -0.1406), (-0.5222, -1.567, -0.1406), (-0.5222, -1.567, -0.1406), (-1.346e-07, -1.632, -0.1406), (-1.346e-07, -1.632, -0.1406), (0.5222, -1.567, -0.1406), (0.5222, -1.567, -0.1406), (-1.346e-07, -1.632, -0.1406), (-1.346e-07, -1.632, -0.1406), (-1.567, 0.5222, -0.1406), (-1.567, 0.5222, -0.1406), (-1.632, 3.609e-07, -0.1406), (-1.632, 3.609e-07, -0.1406), (-1.567, -0.5222, -0.1406), (-1.567, -0.5222, -0.1406), (-1.632, 3.609e-07, -0.1406), (-1.632, 3.609e-07, -0.1406), (0.5012, -1.503, -0.5703), (0.9077, -1.362, -0.5703), (1.21, -1.21, -0.5703), (1.362, -0.9077, -0.5703), (-1.29e-07, -1.566, -0.5703), (0.5012, 1.503, -0.5703), (2.444e-07, 1.566, -0.5703), (-0.5012, 1.503, -0.5703), (-0.9077, 1.362, -0.5703), (-1.21, 1.21, -0.5703), (-1.503, -0.5012, -0.5703), (-1.362, -0.9077, -0.5703), (-1.21, -1.21, -0.5703), (-0.9077, -1.362, -0.5703), (-1.566, 3.513e-07, -0.5703), (-1.362, 0.9077, -0.5703), (1.566, -1.153e-07, -0.5703), (1.503, 0.5012, -0.5703), (1.362, 0.9077, -0.5703), (1.21, 1.21, -0.5703), (1.503, -0.5012, -0.5703), (0.9077, 1.362, -0.5703), (-0.5012, -1.503, -0.5703), (-1.503, 0.5012, -0.5703), (1.688, -1.125, 1.262), (1.499, -1.499, 1.262), (-1.125, 1.688, 1.262), (-1.499, 1.499, 1.262), (-1.125, -1.688, 1.262), (-1.499, -1.499, 1.262), (-1.688, 1.125, 1.262), (1.499, 1.499, 1.262), (1.688, 1.125, 1.262), (1.864, 0.6212, 1.262), (1.941, -1.686e-07, 1.262), (1.864, -0.6212, 1.262), (1.125, 1.688, 1.262), (0.6212, 1.864, 1.262), (2.96e-07, 1.941, 1.262), (-0.6212, 1.864, 1.262), (1.125, -1.688, 1.262), (0.6212, -1.864, 1.262), (-1.668e-07, -1.941, 1.262), (-0.6212, -1.864, 1.262), (-1.688, -1.125, 1.262), (-1.864, -0.6212, 1.262), (-1.941, 4.098e-07, 1.262), (-1.864, 0.6212, 1.262), (-0.6212, 1.864, 1.412), (1.499, -1.499, 1.412), (1.125, -1.688, 1.412), (0.6212, -1.864, 1.412), (-1.668e-07, -1.941, 1.412), (-1.125, -1.688, 1.412), (-0.6212, -1.864, 1.412), (-1.499, -1.499, 1.412), (-1.688, -1.125, 1.412), (-1.864, -0.6212, 1.412), (-1.941, 4.098e-07, 1.412), (-1.688, 1.125, 1.412), (1.688, 1.125, 1.412), (-0.5224, 1.567, 1.846), (1.261, -1.261, 1.846), (0.9461, -1.419, 1.846), (0.5224, -1.567, 1.846), (-1.352e-07, -1.632, 1.846), (-1.864, 0.6212, 1.412), (1.864, 0.6212, 1.412), (-0.9461, -1.419, 1.846), (-0.5224, -1.567, 1.846), (-1.261, -1.261, 1.846), (-1.419, -0.9461, 1.846), (-1.567, -0.5224, 1.846), (-1.798, 0.5992, 1.412), (-1.872, 3.997e-07, 1.412), (-1.798, -0.5992, 1.412), (-1.628, -1.085, 1.412), (-0.5992, -1.798, 1.412), (-1.589e-07, -1.872, 1.412), (0.5992, -1.798, 1.412), (1.085, -1.628, 1.412), (-0.5992, 1.798, 1.412), (2.875e-07, 1.872, 1.412), (0.5992, 1.798, 1.412), (1.085, 1.628, 1.412), (1.798, -0.5992, 1.412), (1.872, -1.583e-07, 1.412), (1.798, 0.5992, 1.412), (1.628, 1.085, 1.412), (1.446, 1.446, 1.412), (-1.628, 1.085, 1.412), (-1.446, -1.446, 1.412), (-1.085, -1.628, 1.412), (-1.446, 1.446, 1.412), (-1.085, 1.628, 1.412), (1.446, -1.446, 1.412), (1.628, -1.085, 1.412), (-1.125, 1.688, 1.412), (2.96e-07, 1.941, 1.412), (0.6212, 1.864, 1.412), (1.125, 1.688, 1.412), (1.499, 1.499, 1.412), (1.864, -0.6212, 1.412), (1.688, -1.125, 1.412), (1.941, -1.686e-07, 1.412), (-1.499, 1.499, 1.412), (-1.632, 3.654e-07, 1.846), (-1.419, 0.9461, 1.846), (1.419, 0.9461, 1.846), (-0.5224, 1.567, 1.846), (1.261, -1.261, 1.846), (0.9461, -1.419, 1.846), (0.5224, -1.567, 1.846), (-1.352e-07, -1.632, 1.846), (-1.567, 0.5224, 1.846), (1.567, 0.5224, 1.846), (-0.9461, -1.419, 1.846), (-0.5224, -1.567, 1.846), (-1.261, -1.261, 1.846), (-1.419, -0.9461, 1.846), (-1.567, -0.5224, 1.846), (-1.567, 0.5224, 1.846), (-1.632, 3.654e-07, 1.846), (-1.567, -0.5224, 1.846), (-1.419, -0.9461, 1.846), (-0.5224, -1.567, 1.846), (-1.352e-07, -1.632, 1.846), (0.5224, -1.567, 1.846), (0.9461, -1.419, 1.846), (-0.5224, 1.567, 1.846), (2.54e-07, 1.632, 1.846), (0.5224, 1.567, 1.846), (0.9461, 1.419, 1.846), (1.567, -0.5224, 1.846), (1.632, -1.21e-07, 1.846), (1.567, 0.5224, 1.846), (1.419, 0.9461, 1.846), (1.261, 1.261, 1.846), (-1.419, 0.9461, 1.846), (-1.261, -1.261, 1.846), (-0.9461, -1.419, 1.846), (-1.261, 1.261, 1.846), (-0.9461, 1.419, 1.846), (1.261, -1.261, 1.846), (1.419, -0.9461, 1.846), (-0.9461, 1.419, 1.846), (2.54e-07, 1.632, 1.846), (0.5224, 1.567, 1.846), (0.9461, 1.419, 1.846), (1.261, 1.261, 1.846), (1.567, -0.5224, 1.846), (1.419, -0.9461, 1.846), (1.632, -1.21e-07, 1.846), (-1.261, 1.261, 1.846), (-1.632, 3.654e-07, 1.846), (-1.419, 0.9461, 1.846), (1.419, 0.9461, 1.846), (-0.183, 0.549, 2.395), (0.4416, -0.4416, 2.395), (0.3314, -0.4971, 2.395), (0.183, -0.549, 2.395), (-3.81e-08, -0.5718, 2.395), (-1.567, 0.5224, 1.846), (1.567, 0.5224, 1.846), (-0.3314, -0.4971, 2.395), (-0.183, -0.549, 2.395), (-0.4416, -0.4416, 2.395), (-0.4971, -0.3314, 2.395), (-0.549, -0.183, 2.395), (-1.567, 0.5224, 1.846), (-1.632, 3.654e-07, 1.846), (-1.567, -0.5224, 1.846), (-1.419, -0.9461, 1.846), (-0.5224, -1.567, 1.846), (-1.352e-07, -1.632, 1.846), (0.5224, -1.567, 1.846), (0.9461, -1.419, 1.846), (-0.5224, 1.567, 1.846), (2.54e-07, 1.632, 1.846), (0.5224, 1.567, 1.846), (0.9461, 1.419, 1.846), (1.567, -0.5224, 1.846), (1.632, -1.21e-07, 1.846), (1.567, 0.5224, 1.846), (1.419, 0.9461, 1.846), (1.261, 1.261, 1.846), (-1.419, 0.9461, 1.846), (-1.261, -1.261, 1.846), (-0.9461, -1.419, 1.846), (-1.261, 1.261, 1.846), (-0.9461, 1.419, 1.846), (1.261, -1.261, 1.846), (1.419, -0.9461, 1.846), (-0.9461, 1.419, 1.846), (2.54e-07, 1.632, 1.846), (0.5224, 1.567, 1.846), (0.9461, 1.419, 1.846), (1.261, 1.261, 1.846), (1.567, -0.5224, 1.846), (1.419, -0.9461, 1.846), (1.632, -1.21e-07, 1.846), (-1.261, 1.261, 1.846), (-0.5718, 2.171e-07, 2.395), (-0.4971, 0.3314, 2.395), (0.4971, 0.3314, 2.395), (0.3416, 0.3416, 2.395), (0.1708, 0.3416, 2.395), (4.533e-08, 0.3416, 2.395), (-0.3416, 0.3416, 2.395), (-0.1708, 0.3416, 2.395), (-0.549, 0.183, 2.395), (0.549, 0.183, 2.395), (0.3416, 0.1708, 2.395), (0.1708, 0.1708, 2.395), (3.006e-08, 0.1708, 2.395), (-0.3416, 0.1708, 2.395), (-0.1708, 0.1708, 2.395), (-1.131, 0.7543, 2.078), (-1.249, 0.4165, 2.078), (1.131, -0.7543, 2.078), (1.249, -0.4165, 2.078), (0.4165, -1.249, 2.078), (0.7543, -1.131, 2.078), (1.005, -1.005, 2.078), (-1.301, 3.195e-07, 2.078), (1.301, -6.835e-08, 2.078), (-1.249, -0.4165, 2.078), (1.249, 0.4165, 2.078), (-0.4165, 1.249, 2.078), (-0.7543, 1.131, 2.078), (-1.131, -0.7543, 2.078), (1.131, 0.7543, 2.078), (2.042e-07, 1.301, 2.078), (-1.005, -1.005, 2.078), (1.005, 1.005, 2.078), (0.4165, 1.249, 2.078), (-0.7543, -1.131, 2.078), (-0.4165, -1.249, 2.078), (-1.005, 1.005, 2.078), (0.7543, 1.131, 2.078), (-1.061e-07, -1.301, 2.078), (-0.3314, 0.4971, 2.395), (9.822e-08, 0.5718, 2.395), (0.183, 0.549, 2.395), (0.3314, 0.4971, 2.395), (0.4416, 0.4416, 2.395), (0.549, -0.183, 2.395), (0.4971, -0.3314, 2.395), (0.5718, 4.674e-08, 2.395), (-0.4416, 0.4416, 2.395), (-0.3416, 1.82e-07, 2.395), (0.3416, 8.016e-08, 2.395), (0.1708, 1.056e-07, 2.395), (3.006e-08, 1.311e-07, 2.395), (-0.1708, 1.565e-07, 2.395), (-0.3416, -0.1708, 2.395), (0.3416, -0.1708, 2.395), (0.1708, -0.1708, 2.395), (-4.747e-10, -0.1708, 2.395), (-0.1708, -0.1708, 2.395), (-0.3416, -0.3416, 2.395), (0.3416, -0.3416, 2.395), (0.1708, -0.3416, 2.395), (-1.574e-08, -0.3416, 2.395), (-0.1708, -0.3416, 2.395), (1.751, -0.4496, 1.476), (1.683, -0.4547, 1.377), (1.754, -0.4608, 1.474), (1.686, -0.466, 1.376), (1.758, -0.4712, 1.471), (1.691, -0.4763, 1.373), (1.765, -0.4803, 1.468), (1.697, -0.4855, 1.369), (1.772, -0.4878, 1.463), (1.704, -0.493, 1.364), (1.781, -0.4934, 1.457), (1.713, -0.4986, 1.359), (1.79, -0.4969, 1.451), (1.722, -0.5021, 1.353), (1.8, -0.4981, 1.444), (1.732, -0.5033, 1.346), (1.809, -0.4971, 1.438), (1.742, -0.5023, 1.339), (1.819, -0.4938, 1.431), (1.751, -0.499, 1.333), (1.827, -0.4884, 1.425), (1.759, -0.4935, 1.327), (1.834, -0.481, 1.42), (1.766, -0.4862, 1.321), (1.84, -0.472, 1.415), (1.772, -0.4772, 1.317), (1.845, -0.4618, 1.411), (1.777, -0.4669, 1.313), (1.847, -0.4506, 1.409), (1.779, -0.4558, 1.311), (1.848, -0.4389, 1.408), (1.78, -0.4441, 1.31), (1.847, -0.4273, 1.408), (1.779, -0.4325, 1.31), (1.844, -0.416, 1.41), (1.776, -0.4212, 1.311), (1.839, -0.4057, 1.412), (1.771, -0.4109, 1.314), (1.833, -0.3966, 1.416), (1.765, -0.4017, 1.318), (1.825, -0.389, 1.421), (1.757, -0.3942, 1.323), (1.817, -0.3834, 1.427), (1.749, -0.3886, 1.328), (1.807, -0.3799, 1.433), (1.74, -0.3851, 1.335), (1.798, -0.3787, 1.439), (1.73, -0.3839, 1.341), (1.788, -0.3797, 1.446), (1.72, -0.3849, 1.348), (1.779, -0.383, 1.453), (1.711, -0.3882, 1.354), (1.771, -0.3885, 1.459), (1.703, -0.3937, 1.36), (1.763, -0.3958, 1.464), (1.695, -0.401, 1.366), (1.757, -0.4048, 1.469), (1.689, -0.41, 1.37), (1.753, -0.4151, 1.472), (1.685, -0.4203, 1.374), (1.75, -0.4263, 1.475), (1.682, -0.4314, 1.376), (1.749, -0.4379, 1.476), (1.682, -0.4431, 1.377), (1.943, -0.2923, 1.754), (1.95, -0.2969, 1.762), (1.958, -0.3013, 1.769), (1.968, -0.3053, 1.773), (1.979, -0.3089, 1.776), (1.99, -0.3119, 1.777), (2.002, -0.3141, 1.775), (2.013, -0.3156, 1.771), (2.023, -0.3161, 1.765), (2.032, -0.3158, 1.758), (2.039, -0.3145, 1.749), (2.045, -0.3125, 1.739), (2.049, -0.3097, 1.728), (2.05, -0.3062, 1.717), (2.049, -0.3022, 1.706), (2.046, -0.2979, 1.696), (2.041, -0.2934, 1.686), (2.034, -0.2888, 1.678), (2.025, -0.2844, 1.671), (2.015, -0.2803, 1.666), (2.005, -0.2767, 1.664), (1.993, -0.2738, 1.663), (1.982, -0.2715, 1.665), (1.971, -0.2701, 1.669), (1.961, -0.2696, 1.674), (1.952, -0.2699, 1.682), (1.944, -0.2711, 1.691), (1.939, -0.2732, 1.701), (1.935, -0.276, 1.712), (1.934, -0.2795, 1.723), (1.934, -0.2835, 1.734), (1.937, -0.2878, 1.744), (1.987, -0.1124, 1.816), (1.994, -0.1119, 1.824), (2.004, -0.1114, 1.832), (2.014, -0.111, 1.837), (2.025, -0.1107, 1.84), (2.037, -0.1104, 1.841), (2.049, -0.1103, 1.84), (2.06, -0.1102, 1.836), (2.07, -0.1102, 1.831), (2.079, -0.1104, 1.823), (2.086, -0.1106, 1.814), (2.092, -0.111, 1.804), (2.095, -0.1114, 1.792), (2.096, -0.1119, 1.781), (2.095, -0.1124, 1.769), (2.091, -0.1129, 1.758), (2.085, -0.1135, 1.748), (2.078, -0.114, 1.739), (2.069, -0.1144, 1.731), (2.058, -0.1149, 1.726), (2.047, -0.1152, 1.723), (2.035, -0.1155, 1.722), (2.024, -0.1156, 1.723), (2.013, -0.1157, 1.727), (2.002, -0.1156, 1.732), (1.993, -0.1155, 1.74), (1.986, -0.1152, 1.749), (1.981, -0.1149, 1.76), (1.977, -0.1145, 1.771), (1.976, -0.114, 1.782), (1.978, -0.1135, 1.794), (1.981, -0.113, 1.805), (1.735, 0.4339, 1.44), (1.667, 0.4287, 1.341), (1.738, 0.4451, 1.437), (1.67, 0.4399, 1.339), (1.742, 0.4553, 1.434), (1.674, 0.4501, 1.335), (1.748, 0.4643, 1.429), (1.68, 0.4591, 1.331), (1.755, 0.4717, 1.424), (1.688, 0.4665, 1.325), (1.764, 0.4771, 1.418), (1.696, 0.4719, 1.319), (1.773, 0.4804, 1.411), (1.705, 0.4752, 1.313), (1.783, 0.4814, 1.404), (1.715, 0.4763, 1.306), (1.792, 0.4802, 1.398), (1.725, 0.475, 1.3), (1.802, 0.4767, 1.392), (1.734, 0.4715, 1.293), (1.81, 0.4711, 1.386), (1.742, 0.4659, 1.288), (1.818, 0.4636, 1.381), (1.75, 0.4584, 1.283), (1.824, 0.4545, 1.377), (1.756, 0.4493, 1.279), (1.829, 0.4441, 1.375), (1.761, 0.4389, 1.276), (1.832, 0.4329, 1.373), (1.764, 0.4277, 1.275), (1.833, 0.4212, 1.373), (1.765, 0.416, 1.275), (1.832, 0.4096, 1.374), (1.764, 0.4044, 1.276), (1.83, 0.3984, 1.377), (1.762, 0.3932, 1.278), (1.825, 0.3881, 1.38), (1.757, 0.3829, 1.282), (1.819, 0.3791, 1.385), (1.751, 0.3739, 1.286), (1.812, 0.3718, 1.39), (1.744, 0.3666, 1.292), (1.804, 0.3663, 1.396), (1.736, 0.3612, 1.298), (1.794, 0.363, 1.403), (1.727, 0.3579, 1.304), (1.785, 0.362, 1.409), (1.717, 0.3568, 1.311), (1.775, 0.3632, 1.416), (1.707, 0.3581, 1.318), (1.766, 0.3667, 1.422), (1.698, 0.3616, 1.324), (1.757, 0.3723, 1.428), (1.689, 0.3672, 1.329), (1.75, 0.3799, 1.433), (1.682, 0.3747, 1.334), (1.743, 0.389, 1.436), (1.676, 0.3838, 1.338), (1.739, 0.3993, 1.439), (1.671, 0.3942, 1.341), (1.736, 0.4106, 1.441), (1.668, 0.4054, 1.342), (1.734, 0.4222, 1.441), (1.667, 0.4171, 1.342), (1.932, 0.3065, 1.729), (1.939, 0.3119, 1.737), (1.947, 0.3172, 1.743), (1.957, 0.3219, 1.748), (1.968, 0.3261, 1.75), (1.979, 0.3295, 1.75), (1.99, 0.332, 1.749), (2.001, 0.3335, 1.745), (2.011, 0.3339, 1.739), (2.021, 0.3333, 1.731), (2.028, 0.3316, 1.723), (2.034, 0.3289, 1.713), (2.037, 0.3254, 1.702), (2.039, 0.3211, 1.691), (2.038, 0.3162, 1.681), (2.035, 0.3109, 1.671), (2.031, 0.3055, 1.662), (2.024, 0.3, 1.654), (2.015, 0.2948, 1.648), (2.005, 0.29, 1.643), (1.995, 0.2859, 1.641), (1.984, 0.2825, 1.641), (1.972, 0.28, 1.643), (1.961, 0.2785, 1.646), (1.951, 0.278, 1.652), (1.942, 0.2787, 1.66), (1.935, 0.2804, 1.668), (1.929, 0.283, 1.678), (1.925, 0.2866, 1.689), (1.924, 0.2909, 1.7), (1.924, 0.2958, 1.71), (1.927, 0.301, 1.72), (1.983, 0.1339, 1.806), (1.99, 0.1343, 1.814), (1.999, 0.1348, 1.822), (2.01, 0.1352, 1.827), (2.021, 0.1355, 1.83), (2.033, 0.1357, 1.831), (2.044, 0.1358, 1.83), (2.056, 0.1359, 1.826), (2.066, 0.1358, 1.821), (2.075, 0.1357, 1.813), (2.082, 0.1355, 1.804), (2.087, 0.1351, 1.794), (2.091, 0.1347, 1.782), (2.092, 0.1343, 1.771), (2.09, 0.1338, 1.759), (2.087, 0.1333, 1.748), (2.081, 0.1328, 1.738), (2.074, 0.1324, 1.729), (2.064, 0.1319, 1.721), (2.054, 0.1315, 1.716), (2.043, 0.1312, 1.713), (2.031, 0.131, 1.712), (2.019, 0.1309, 1.713), (2.008, 0.1308, 1.717), (1.998, 0.1309, 1.722), (1.989, 0.131, 1.73), (1.982, 0.1313, 1.739), (1.976, 0.1316, 1.75), (1.973, 0.132, 1.761), (1.972, 0.1324, 1.772), (1.973, 0.1329, 1.784), (1.977, 0.1334, 1.795), (2.066, 0.008726, 1.726), (2.076, 0.009183, 1.734), (2.035, 0.01264, 1.836), (2.023, 0.0124, 1.835), (1.985, 0.01072, 1.81), (1.979, 0.0102, 1.8), (2.056, 0.008326, 1.721), (2.046, 0.01279, 1.835), (2.045, 0.007998, 1.718), (2.058, 0.01284, 1.831), (2.033, 0.007755, 1.717), (2.068, 0.01279, 1.826), (2.021, 0.007605, 1.718), (2.077, 0.01264, 1.818), (2.01, 0.007555, 1.722), (2.084, 0.01239, 1.809), (2.0, 0.007607, 1.727), (2.089, 0.01206, 1.798), (1.991, 0.007758, 1.735), (2.093, 0.01166, 1.787), (1.984, 0.008002, 1.744), (2.094, 0.0112, 1.776), (1.978, 0.008332, 1.754), (2.092, 0.01071, 1.764), (1.992, 0.01121, 1.819), (1.975, 0.008732, 1.766), (2.089, 0.01019, 1.753), (2.001, 0.01167, 1.827), (1.974, 0.00919, 1.777), (2.083, 0.009678, 1.743), (2.012, 0.01207, 1.832), (1.975, 0.009685, 1.789)], [], [(35, 12, 2, 19), (7, 23, 16, 0), (23, 27, 17, 16), (27, 31, 18, 17), (31, 35, 19, 18), (1, 11, 20, 4), (4, 20, 21, 5), (5, 21, 22, 6), (6, 22, 23, 7), (11, 10, 24, 20), (20, 24, 25, 21), (21, 25, 26, 22), (22, 26, 27, 23), (10, 9, 28, 24), (24, 28, 29, 25), (25, 29, 30, 26), (26, 30, 31, 27), (9, 8, 32, 28), (28, 32, 33, 29), (29, 33, 34, 30), (30, 34, 35, 31), (8, 3, 15, 32), (32, 15, 14, 33), (33, 14, 13, 34), (34, 13, 12, 35), (53, 89, 73, 37), (39, 75, 74, 38), (47, 83, 77, 41), (40, 76, 88, 52), (37, 73, 72, 36), (36, 72, 82, 46), (52, 88, 87, 51), (46, 82, 81, 45), (51, 87, 86, 50), (45, 81, 80, 44), (50, 86, 79, 43), (42, 78, 91, 55), (44, 80, 75, 39), (38, 74, 85, 49), (55, 91, 90, 54), (43, 79, 78, 42), (49, 85, 84, 48), (54, 90, 89, 53), (41, 77, 76, 40), (48, 84, 83, 47), (10, 49, 48, 9), (2, 43, 42, 19), (18, 55, 54, 17), (11, 38, 49, 10), (4, 44, 39, 1), (19, 42, 55, 18), (12, 50, 43, 2), (5, 45, 44, 4), (13, 51, 50, 12), (6, 46, 45, 5), (14, 52, 51, 13), (7, 36, 46, 6), (0, 37, 36, 7), (15, 40, 52, 14), (8, 47, 41, 3), (1, 39, 38, 11), (16, 53, 37, 0), (9, 48, 47, 8), (3, 41, 40, 15), (17, 54, 53, 16), (351, 58, 59, 288), (359, 110, 109, 292), (303, 66, 67, 304), (288, 59, 60, 296), (292, 109, 70, 308), (343, 68, 69, 344), (296, 60, 66, 303), (304, 67, 108, 316), (308, 70, 71, 312), (312, 71, 61, 320), (316, 108, 56, 324), (320, 61, 62, 328), (324, 56, 57, 332), (328, 62, 63, 336), (332, 57, 64, 360), (367, 65, 111, 352), (336, 63, 68, 343), (344, 69, 58, 351), (352, 111, 110, 359), (360, 64, 65, 367), (60, 94, 93, 66), (68, 131, 96, 69), (109, 104, 103, 70), (59, 95, 94, 60), (66, 93, 101, 67), (110, 105, 104, 109), (58, 97, 95, 59), (64, 98, 106, 65), (111, 107, 105, 110), (69, 96, 97, 58), (63, 130, 131, 68), (65, 106, 107, 111), (57, 99, 98, 64), (62, 129, 130, 63), (56, 100, 99, 57), (61, 92, 129, 62), (108, 102, 100, 56), (71, 128, 92, 61), (70, 103, 128, 71), (67, 101, 102, 108), (129, 118, 119, 130), (99, 113, 120, 98), (106, 121, 151, 107), (130, 119, 124, 131), (96, 125, 114, 97), (107, 151, 150, 105), (98, 120, 121, 106), (97, 114, 115, 95), (105, 150, 149, 104), (93, 122, 123, 101), (95, 115, 116, 94), (104, 149, 126, 103), (131, 124, 125, 96), (94, 116, 122, 93), (101, 123, 148, 102), (103, 126, 127, 128), (128, 127, 117, 92), (102, 148, 112, 100), (92, 117, 118, 129), (100, 112, 113, 99), (150, 145, 144, 149), (114, 137, 135, 115), (120, 138, 146, 121), (151, 147, 145, 150), (125, 136, 137, 114), (119, 170, 171, 124), (121, 146, 147, 151), (113, 139, 138, 120), (118, 169, 170, 119), (112, 140, 139, 113), (117, 132, 169, 118), (148, 142, 140, 112), (127, 168, 132, 117), (126, 143, 168, 127), (123, 141, 142, 148), (116, 134, 133, 122), (124, 171, 136, 125), (149, 144, 143, 126), (115, 135, 134, 116), (122, 133, 141, 123), (132, 157, 158, 169), (140, 152, 153, 139), (169, 158, 159, 170), (139, 153, 160, 138), (146, 161, 175, 147), (170, 159, 164, 171), (136, 165, 154, 137), (147, 175, 174, 145), (138, 160, 161, 146), (137, 154, 155, 135), (145, 174, 173, 144), (133, 162, 163, 141), (135, 155, 156, 134), (144, 173, 166, 143), (171, 164, 165, 136), (134, 156, 162, 133), (141, 163, 172, 142), (143, 166, 167, 168), (168, 167, 157, 132), (142, 172, 152, 140), (233, 195, 187, 222), (215, 179, 180, 264), (219, 188, 189, 280), (287, 190, 182, 272), (221, 178, 179, 215), (229, 186, 188, 219), (243, 185, 177, 234), (239, 176, 178, 221), (222, 187, 186, 229), (247, 194, 195, 233), (234, 177, 176, 239), (251, 184, 185, 243), (255, 193, 194, 247), (259, 183, 184, 251), (263, 191, 193, 255), (279, 181, 183, 259), (271, 192, 191, 263), (264, 180, 192, 271), (272, 182, 181, 279), (280, 189, 190, 287), (204, 176, 177, 208), (200, 178, 176, 204), (196, 179, 178, 200), (192, 180, 179, 196), (208, 177, 185, 184), (195, 194, 197, 187), (194, 193, 198, 197), (193, 191, 199, 198), (191, 192, 196, 199), (187, 197, 201, 186), (197, 198, 202, 201), (198, 199, 203, 202), (199, 196, 200, 203), (186, 201, 205, 188), (201, 202, 206, 205), (202, 203, 207, 206), (203, 200, 204, 207), (188, 205, 209, 189), (205, 206, 210, 209), (206, 207, 211, 210), (207, 204, 208, 211), (189, 209, 182, 190), (209, 210, 181, 182), (210, 211, 183, 181), (211, 208, 184, 183), (156, 283, 284, 162), (283, 282, 285, 284), (282, 281, 286, 285), (281, 280, 287, 286), (163, 275, 276, 172), (275, 274, 277, 276), (274, 273, 278, 277), (273, 272, 279, 278), (166, 267, 268, 167), (267, 266, 269, 268), (266, 265, 270, 269), (265, 264, 271, 270), (167, 268, 260, 157), (268, 269, 261, 260), (269, 270, 262, 261), (270, 271, 263, 262), (172, 276, 256, 152), (276, 277, 257, 256), (277, 278, 258, 257), (278, 279, 259, 258), (157, 260, 252, 158), (260, 261, 253, 252), (261, 262, 254, 253), (262, 263, 255, 254), (152, 256, 248, 153), (256, 257, 249, 248), (257, 258, 250, 249), (258, 259, 251, 250), (158, 252, 244, 159), (252, 253, 245, 244), (253, 254, 246, 245), (254, 255, 247, 246), (153, 248, 240, 160), (248, 249, 241, 240), (249, 250, 242, 241), (250, 251, 243, 242), (161, 237, 238, 175), (392, 379, 380, 402), (395, 371, 375, 414), (419, 383, 376, 389), (159, 244, 230, 164), (244, 245, 231, 230), (245, 246, 232, 231), (246, 247, 233, 232), (165, 225, 226, 154), (225, 224, 227, 226), (224, 223, 228, 227), (223, 222, 229, 228), (175, 238, 220, 174), (401, 378, 379, 392), (413, 370, 371, 395), (396, 377, 378, 401), (160, 240, 237, 161), (240, 241, 236, 237), (241, 242, 235, 236), (242, 243, 234, 235), (154, 226, 216, 155), (226, 227, 217, 216), (227, 228, 218, 217), (228, 229, 219, 218), (174, 220, 212, 173), (402, 380, 372, 407), (408, 369, 370, 413), (414, 375, 383, 419), (162, 284, 275, 163), (284, 285, 274, 275), (285, 286, 273, 274), (286, 287, 272, 273), (155, 216, 283, 156), (216, 217, 282, 283), (217, 218, 281, 282), (218, 219, 280, 281), (173, 212, 267, 166), (212, 213, 266, 267), (213, 214, 265, 266), (214, 215, 264, 265), (164, 230, 225, 165), (230, 231, 224, 225), (231, 232, 223, 224), (232, 233, 222, 223), (79, 363, 364, 78), (363, 362, 365, 364), (362, 361, 366, 365), (361, 360, 367, 366), (91, 355, 356, 90), (355, 354, 357, 356), (354, 353, 358, 357), (353, 352, 359, 358), (74, 347, 348, 85), (347, 346, 349, 348), (346, 345, 350, 349), (345, 344, 351, 350), (80, 339, 340, 75), (339, 338, 341, 340), (338, 337, 342, 341), (337, 336, 343, 342), (78, 364, 355, 91), (364, 365, 354, 355), (365, 366, 353, 354), (366, 367, 352, 353), (86, 335, 363, 79), (335, 334, 362, 363), (334, 333, 361, 362), (333, 332, 360, 361), (81, 331, 339, 80), (331, 330, 338, 339), (330, 329, 337, 338), (329, 328, 336, 337), (87, 327, 335, 86), (327, 326, 334, 335), (326, 325, 333, 334), (325, 324, 332, 333), (82, 323, 331, 81), (323, 322, 330, 331), (322, 321, 329, 330), (321, 320, 328, 329), (88, 319, 327, 87), (319, 318, 326, 327), (318, 317, 325, 326), (317, 316, 324, 325), (72, 315, 323, 82), (315, 314, 322, 323), (314, 313, 321, 322), (313, 312, 320, 321), (73, 311, 315, 72), (311, 310, 314, 315), (310, 309, 313, 314), (309, 308, 312, 313), (76, 307, 319, 88), (307, 306, 318, 319), (306, 305, 317, 318), (305, 304, 316, 317), (83, 299, 300, 77), (299, 298, 301, 300), (298, 297, 302, 301), (297, 296, 303, 302), (75, 340, 347, 74), (340, 341, 346, 347), (341, 342, 345, 346), (342, 343, 344, 345), (89, 295, 311, 73), (295, 294, 310, 311), (294, 293, 309, 310), (293, 292, 308, 309), (84, 291, 299, 83), (291, 290, 298, 299), (290, 289, 297, 298), (289, 288, 296, 297), (77, 300, 307, 76), (300, 301, 306, 307), (301, 302, 305, 306), (302, 303, 304, 305), (90, 356, 295, 89), (356, 357, 294, 295), (357, 358, 293, 294), (358, 359, 292, 293), (85, 348, 291, 84), (348, 349, 290, 291), (349, 350, 289, 290), (350, 351, 288, 289), (379, 378, 381, 380), (378, 377, 382, 381), (377, 376, 383, 382), (380, 381, 373, 372), (381, 382, 374, 373), (382, 383, 375, 374), (372, 373, 369, 368), (373, 374, 370, 369), (374, 375, 371, 370), (407, 372, 368, 386), (386, 368, 369, 408), (389, 376, 377, 396), (234, 387, 398, 235), (387, 388, 397, 398), (388, 389, 396, 397), (212, 384, 410, 213), (384, 385, 409, 410), (385, 386, 408, 409), (220, 405, 384, 212), (405, 406, 385, 384), (406, 407, 386, 385), (221, 416, 417, 239), (416, 415, 418, 417), (415, 414, 419, 418), (213, 410, 411, 214), (410, 409, 412, 411), (409, 408, 413, 412), (238, 404, 405, 220), (404, 403, 406, 405), (403, 402, 407, 406), (235, 398, 399, 236), (398, 397, 400, 399), (397, 396, 401, 400), (214, 411, 393, 215), (411, 412, 394, 393), (412, 413, 395, 394), (236, 399, 390, 237), (399, 400, 391, 390), (400, 401, 392, 391), (239, 417, 387, 234), (417, 418, 388, 387), (418, 419, 389, 388), (215, 393, 416, 221), (393, 394, 415, 416), (394, 395, 414, 415), (237, 390, 404, 238), (390, 391, 403, 404), (391, 392, 402, 403), (420, 422, 486, 485), (421, 420, 482, 483), (423, 422, 420, 421), (421, 483, 481, 479, 477, 475, 473, 471, 469, 467, 465, 463, 461, 459, 457, 455, 453, 451, 449, 447, 445, 443, 441, 439, 437, 435, 433, 431, 429, 427, 425, 423), (425, 424, 422, 423), (427, 426, 424, 425), (429, 428, 426, 427), (431, 430, 428, 429), (433, 432, 430, 431), (435, 434, 432, 433), (437, 436, 434, 435), (439, 438, 436, 437), (441, 440, 438, 439), (443, 442, 440, 441), (445, 444, 442, 443), (447, 446, 444, 445), (449, 448, 446, 447), (451, 450, 448, 449), (453, 452, 450, 451), (455, 454, 452, 453), (457, 456, 454, 455), (459, 458, 456, 457), (461, 460, 458, 459), (463, 462, 460, 461), (465, 464, 462, 463), (467, 466, 464, 465), (469, 468, 466, 467), (471, 470, 468, 469), (473, 472, 470, 471), (475, 474, 472, 473), (477, 476, 474, 475), (479, 478, 476, 477), (481, 480, 478, 479), (483, 482, 480, 481), (498, 499, 531, 530), (438, 440, 495, 494), (456, 458, 504, 503), (474, 476, 513, 512), (430, 432, 491, 490), (448, 450, 500, 499), (466, 468, 509, 508), (422, 424, 487, 486), (440, 442, 496, 495), (458, 460, 505, 504), (476, 478, 514, 513), (432, 434, 492, 491), (450, 452, 501, 500), (468, 470, 510, 509), (424, 426, 488, 487), (442, 444, 497, 496), (460, 462, 506, 505), (478, 480, 515, 514), (434, 436, 493, 492), (452, 454, 502, 501), (470, 472, 511, 510), (426, 428, 489, 488), (444, 446, 498, 497), (462, 464, 507, 506), (482, 420, 485, 484), (480, 482, 484, 515), (436, 438, 494, 493), (454, 456, 503, 502), (472, 474, 512, 511), (428, 430, 490, 489), (446, 448, 499, 498), (464, 466, 508, 507), (485, 486, 518, 517), (512, 513, 545, 544), (499, 500, 532, 531), (486, 487, 519, 518), (513, 514, 546, 545), (500, 501, 533, 532), (487, 488, 520, 519), (514, 515, 547, 546), (501, 502, 534, 533), (488, 489, 521, 520), (515, 484, 516, 547), (502, 503, 535, 534), (489, 490, 522, 521), (503, 504, 536, 535), (490, 491, 523, 522), (504, 505, 537, 536), (491, 492, 524, 523), (505, 506, 538, 537), (492, 493, 525, 524), (506, 507, 539, 538), (493, 494, 526, 525), (507, 508, 540, 539), (494, 495, 527, 526), (508, 509, 541, 540), (495, 496, 528, 527), (509, 510, 542, 541), (496, 497, 529, 528), (510, 511, 543, 542), (497, 498, 530, 529), (484, 485, 517, 516), (511, 512, 544, 543), (546, 547, 681, 707), (519, 520, 679, 706), (532, 533, 677, 705), (545, 546, 707, 704), (518, 519, 706, 703), (531, 532, 705, 702), (544, 545, 704, 701), (517, 518, 703, 700), (530, 531, 702, 699), (543, 544, 701, 698), (516, 517, 700, 680), (529, 530, 699, 697), (542, 543, 698, 696), (528, 529, 697, 695), (541, 542, 696, 694), (527, 528, 695, 693), (540, 541, 694, 692), (526, 527, 693, 691), (539, 540, 692, 690), (525, 526, 691, 689), (538, 539, 690, 688), (524, 525, 689, 687), (537, 538, 688, 686), (523, 524, 687, 685), (536, 537, 686, 684), (522, 523, 685, 683), (535, 536, 684, 682), (521, 522, 683, 678), (534, 535, 682, 676), (547, 516, 680, 681), (520, 521, 678, 679), (533, 534, 676, 677), (548, 613, 614, 550), (549, 611, 610, 548), (551, 549, 548, 550), (549, 551, 553, 555, 557, 559, 561, 563, 565, 567, 569, 571, 573, 575, 577, 579, 581, 583, 585, 587, 589, 591, 593, 595, 597, 599, 601, 603, 605, 607, 609, 611), (553, 551, 550, 552), (555, 553, 552, 554), (557, 555, 554, 556), (559, 557, 556, 558), (561, 559, 558, 560), (563, 561, 560, 562), (565, 563, 562, 564), (567, 565, 564, 566), (569, 567, 566, 568), (571, 569, 568, 570), (573, 571, 570, 572), (575, 573, 572, 574), (577, 575, 574, 576), (579, 577, 576, 578), (581, 579, 578, 580), (583, 581, 580, 582), (585, 583, 582, 584), (587, 585, 584, 586), (589, 587, 586, 588), (591, 589, 588, 590), (593, 591, 590, 592), (595, 593, 592, 594), (597, 595, 594, 596), (599, 597, 596, 598), (601, 599, 598, 600), (603, 601, 600, 602), (605, 603, 602, 604), (607, 605, 604, 606), (609, 607, 606, 608), (611, 609, 608, 610), (626, 658, 659, 627), (566, 622, 623, 568), (584, 631, 632, 586), (602, 640, 641, 604), (558, 618, 619, 560), (576, 627, 628, 578), (594, 636, 637, 596), (550, 614, 615, 552), (568, 623, 624, 570), (586, 632, 633, 588), (604, 641, 642, 606), (560, 619, 620, 562), (578, 628, 629, 580), (596, 637, 638, 598), (552, 615, 616, 554), (570, 624, 625, 572), (588, 633, 634, 590), (606, 642, 643, 608), (562, 620, 621, 564), (580, 629, 630, 582), (598, 638, 639, 600), (554, 616, 617, 556), (572, 625, 626, 574), (590, 634, 635, 592), (610, 612, 613, 548), (608, 643, 612, 610), (564, 621, 622, 566), (582, 630, 631, 584), (600, 639, 640, 602), (556, 617, 618, 558), (574, 626, 627, 576), (592, 635, 636, 594), (613, 645, 646, 614), (640, 672, 673, 641), (627, 659, 660, 628), (614, 646, 647, 615), (641, 673, 674, 642), (628, 660, 661, 629), (615, 647, 648, 616), (642, 674, 675, 643), (629, 661, 662, 630), (616, 648, 649, 617), (643, 675, 644, 612), (630, 662, 663, 631), (617, 649, 650, 618), (631, 663, 664, 632), (618, 650, 651, 619), (632, 664, 665, 633), (619, 651, 652, 620), (633, 665, 666, 634), (620, 652, 653, 621), (634, 666, 667, 635), (621, 653, 654, 622), (635, 667, 668, 636), (622, 654, 655, 623), (636, 668, 669, 637), (623, 655, 656, 624), (637, 669, 670, 638), (624, 656, 657, 625), (638, 670, 671, 639), (625, 657, 658, 626), (612, 644, 645, 613), (639, 671, 672, 640), (674, 707, 681, 675), (647, 706, 679, 648), (660, 705, 677, 661), (673, 704, 707, 674), (646, 703, 706, 647), (659, 702, 705, 660), (672, 701, 704, 673), (645, 700, 703, 646), (658, 699, 702, 659), (671, 698, 701, 672), (644, 680, 700, 645), (657, 697, 699, 658), (670, 696, 698, 671), (656, 695, 697, 657), (669, 694, 696, 670), (655, 693, 695, 656), (668, 692, 694, 669), (654, 691, 693, 655), (667, 690, 692, 668), (653, 689, 691, 654), (666, 688, 690, 667), (652, 687, 689, 653), (665, 686, 688, 666), (651, 685, 687, 652), (664, 684, 686, 665), (650, 683, 685, 651), (663, 682, 684, 664), (649, 678, 683, 650), (662, 676, 682, 663), (675, 681, 680, 644), (648, 679, 678, 649), (661, 677, 676, 662), (756, 726, 710, 727), (721, 736, 731, 711), (736, 741, 730, 731), (741, 746, 729, 730), (746, 751, 728, 729), (751, 756, 727, 728), (708, 712, 732, 717), (717, 732, 733, 718), (718, 733, 734, 719), (719, 734, 735, 720), (720, 735, 736, 721), (712, 713, 737, 732), (732, 737, 738, 733), (733, 738, 739, 734), (734, 739, 740, 735), (735, 740, 741, 736), (713, 714, 742, 737), (737, 742, 743, 738), (738, 743, 744, 739), (739, 744, 745, 740), (740, 745, 746, 741), (714, 715, 747, 742), (742, 747, 748, 743), (743, 748, 749, 744), (744, 749, 750, 745), (745, 750, 751, 746), (715, 716, 752, 747), (747, 752, 753, 748), (748, 753, 754, 749), (749, 754, 755, 750), (750, 755, 756, 751), (716, 709, 722, 752), (752, 722, 723, 753), (753, 723, 724, 754), (754, 724, 725, 755), (755, 725, 726, 756), (1349, 1396, 1392, 1348), (1337, 1395, 1391, 1336), (1355, 1394, 1393, 1342), (1348, 1392, 1390, 1347), (1336, 1391, 1389, 1335), (1356, 1388, 1387, 1341), (1347, 1390, 1385, 1346), (1335, 1389, 1383, 1334), (1357, 1384, 1388, 1356), (1341, 1387, 1386, 1340), (1346, 1385, 1384, 1357), (1334, 1383, 1382, 1351), (772, 1204, 1203, 771), (762, 1194, 1209, 777), (764, 1196, 1197, 765), (771, 1203, 1202, 770), (776, 1208, 1193, 761), (763, 1195, 1192, 760), (770, 1202, 1201, 769), (775, 1207, 1208, 776), (761, 1193, 1194, 762), (769, 1201, 1196, 764), (774, 1206, 1207, 775), (760, 1192, 1191, 759), (780, 1212, 1195, 763), (768, 1200, 1189, 757), (773, 1205, 1206, 774), (757, 1189, 1190, 758), (779, 1211, 1212, 780), (767, 1199, 1200, 768), (758, 1190, 1205, 773), (778, 1210, 1211, 779), (766, 1198, 1199, 767), (759, 1191, 1204, 772), (777, 1209, 1210, 778), (765, 1197, 1198, 766), (892, 995, 1011, 960), (888, 1003, 991, 882), (928, 1099, 1051, 908), (904, 1043, 1031, 898), (960, 1011, 1155, 964), (940, 1131, 1119, 934), (914, 1071, 1069, 916), (964, 1155, 1083, 920), (952, 1147, 1131, 940), (908, 1051, 1043, 904), (920, 1083, 1071, 914), (956, 1035, 1147, 952), (934, 1119, 1117, 936), (916, 1069, 1075, 924), (900, 1029, 1035, 956), (936, 1117, 1123, 944), (924, 1075, 1091, 968), (898, 1031, 1029, 900), (944, 1123, 1139, 948), (968, 1091, 1163, 972), (884, 989, 995, 892), (948, 1139, 1003, 888), (972, 1163, 1099, 928), (882, 991, 989, 884), (983, 886, 880, 977), (977, 880, 878, 979), (1023, 902, 896, 1017), (1039, 906, 902, 1023), (1063, 918, 912, 1057), (1057, 912, 910, 1059), (1047, 926, 906, 1039), (1111, 938, 932, 1105), (1105, 932, 930, 1107), (1107, 930, 942, 1135), (1135, 942, 946, 999), (999, 946, 886, 983), (1127, 950, 938, 1111), (1143, 954, 950, 1127), (1019, 894, 954, 1143), (1017, 896, 894, 1019), (979, 878, 890, 1007), (1007, 890, 958, 1151), (1151, 958, 962, 1079), (1079, 962, 918, 1063), (1059, 910, 922, 1087), (1087, 922, 966, 1159), (1159, 966, 970, 1095), (1095, 970, 926, 1047), (879, 982, 976, 877), (988, 881, 883, 994), (885, 998, 982, 879), (986, 887, 881, 988), (877, 976, 974, 889), (994, 883, 891, 1010), (895, 1022, 1016, 893), (1028, 897, 899, 1034), (901, 1038, 1022, 895), (1026, 903, 897, 1028), (905, 1046, 1038, 901), (1042, 907, 903, 1026), (911, 1062, 1056, 909), (1068, 913, 915, 1074), (917, 1078, 1062, 911), (1066, 919, 913, 1068), (909, 1056, 1054, 921), (1074, 915, 923, 1090), (925, 1094, 1046, 905), (1050, 927, 907, 1042), (931, 1110, 1104, 929), (1116, 933, 935, 1122), (937, 1126, 1110, 931), (1114, 939, 933, 1116), (929, 1104, 1102, 941), (1122, 935, 943, 1138), (941, 1102, 1134, 945), (1138, 943, 947, 1002), (945, 1134, 998, 885), (1002, 947, 887, 986), (949, 1142, 1126, 937), (1130, 951, 939, 1114), (953, 1014, 1142, 949), (1146, 955, 951, 1130), (893, 1016, 1014, 953), (1034, 899, 955, 1146), (889, 974, 1006, 957), (1010, 891, 959, 1154), (957, 1006, 1150, 961), (1154, 959, 963, 1082), (961, 1150, 1078, 917), (1082, 963, 919, 1066), (921, 1054, 1086, 965), (1090, 923, 967, 1162), (965, 1086, 1158, 969), (1162, 967, 971, 1098), (969, 1158, 1094, 925), (1098, 971, 927, 1050), (975, 877, 889, 973), (880, 978, 980, 878), (981, 879, 877, 975), (886, 984, 978, 880), (887, 985, 987, 881), (992, 882, 884, 990), (881, 987, 993, 883), (990, 884, 892, 996), (997, 885, 879, 981), (946, 1000, 984, 886), (947, 1001, 985, 887), (1004, 888, 882, 992), (973, 889, 957, 1005), (878, 980, 1008, 890), (883, 993, 1009, 891), (996, 892, 960, 1012), (1015, 893, 953, 1013), (896, 1018, 1020, 894), (1021, 895, 893, 1015), (902, 1024, 1018, 896), (903, 1025, 1027, 897), (1032, 898, 900, 1030), (897, 1027, 1033, 899), (1030, 900, 956, 1036), (1037, 901, 895, 1021), (906, 1040, 1024, 902), (907, 1041, 1025, 903), (1044, 904, 898, 1032), (1045, 905, 901, 1037), (926, 1048, 1040, 906), (927, 1049, 1041, 907), (1052, 908, 904, 1044), (1055, 909, 921, 1053), (912, 1058, 1060, 910), (1061, 911, 909, 1055), (918, 1064, 1058, 912), (919, 1065, 1067, 913), (1072, 914, 916, 1070), (913, 1067, 1073, 915), (1070, 916, 924, 1076), (1077, 917, 911, 1061), (962, 1080, 1064, 918), (963, 1081, 1065, 919), (1084, 920, 914, 1072), (1053, 921, 965, 1085), (910, 1060, 1088, 922), (915, 1073, 1089, 923), (1076, 924, 968, 1092), (1093, 925, 905, 1045), (970, 1096, 1048, 926), (971, 1097, 1049, 927), (1100, 928, 908, 1052), (1103, 929, 941, 1101), (932, 1106, 1108, 930), (1109, 931, 929, 1103), (938, 1112, 1106, 932), (939, 1113, 1115, 933), (1120, 934, 936, 1118), (933, 1115, 1121, 935), (1118, 936, 944, 1124), (1125, 937, 931, 1109), (950, 1128, 1112, 938), (951, 1129, 1113, 939), (1132, 940, 934, 1120), (1101, 941, 945, 1133), (930, 1108, 1136, 942), (935, 1121, 1137, 943), (1124, 944, 948, 1140), (1133, 945, 885, 997), (942, 1136, 1000, 946), (943, 1137, 1001, 947), (1140, 948, 888, 1004), (1141, 949, 937, 1125), (954, 1144, 1128, 950), (955, 1145, 1129, 951), (1148, 952, 940, 1132), (1013, 953, 949, 1141), (894, 1020, 1144, 954), (899, 1033, 1145, 955), (1036, 956, 952, 1148), (1005, 957, 961, 1149), (890, 1008, 1152, 958), (891, 1009, 1153, 959), (1012, 960, 964, 1156), (1149, 961, 917, 1077), (958, 1152, 1080, 962), (959, 1153, 1081, 963), (1156, 964, 920, 1084), (1085, 965, 969, 1157), (922, 1088, 1160, 966), (923, 1089, 1161, 967), (1092, 968, 972, 1164), (1157, 969, 925, 1093), (966, 1160, 1096, 970), (967, 1161, 1097, 971), (1164, 972, 928, 1100), (1165, 973, 1005, 1169), (976, 833, 865, 974), (1166, 975, 973, 1165), (982, 829, 833, 976), (829, 977, 979, 833), (984, 805, 806, 978), (833, 979, 1007, 865), (978, 806, 821, 980), (1167, 981, 975, 1166), (998, 831, 829, 982), (831, 983, 977, 829), (1000, 816, 805, 984), (1001, 767, 768, 985), (858, 986, 988, 832), (985, 768, 757, 987), (832, 988, 994, 830), (991, 832, 830, 989), (806, 990, 996, 821), (1003, 858, 832, 991), (805, 992, 990, 806), (987, 757, 758, 993), (830, 994, 1010, 834), (989, 830, 834, 995), (821, 996, 1012, 822), (1168, 997, 981, 1167), (1134, 857, 831, 998), (857, 999, 983, 831), (1136, 815, 816, 1000), (1137, 766, 767, 1001), (856, 1002, 986, 858), (1139, 856, 858, 1003), (816, 1004, 992, 805), (1169, 1005, 1149, 1187), (974, 865, 867, 1006), (865, 1007, 1151, 867), (980, 821, 822, 1008), (993, 758, 773, 1009), (834, 1010, 1154, 866), (995, 834, 866, 1011), (822, 1012, 1156, 823), (1170, 1013, 1141, 1186), (1016, 863, 861, 1014), (1171, 1015, 1013, 1170), (1022, 835, 863, 1016), (835, 1017, 1019, 863), (1024, 807, 820, 1018), (863, 1019, 1143, 861), (1018, 820, 819, 1020), (1172, 1021, 1015, 1171), (1038, 837, 835, 1022), (837, 1023, 1017, 835), (1040, 808, 807, 1024), (1041, 763, 760, 1025), (840, 1026, 1028, 838), (1025, 760, 759, 1027), (838, 1028, 1034, 836), (1031, 838, 836, 1029), (820, 1030, 1036, 819), (1043, 840, 838, 1031), (807, 1032, 1030, 820), (1027, 759, 772, 1033), (836, 1034, 1146, 864), (1029, 836, 864, 1035), (819, 1036, 1148, 818), (1173, 1037, 1021, 1172), (1046, 839, 837, 1038), (839, 1039, 1023, 837), (1048, 811, 808, 1040), (1049, 780, 763, 1041), (848, 1042, 1026, 840), (1051, 848, 840, 1043), (808, 1044, 1032, 807), (1174, 1045, 1037, 1173), (1094, 847, 839, 1046), (847, 1047, 1039, 839), (1096, 828, 811, 1048), (1097, 779, 780, 1049), (876, 1050, 1042, 848), (1099, 876, 848, 1051), (811, 1052, 1044, 808), (1175, 1053, 1085, 1179), (1056, 845, 871, 1054), (1176, 1055, 1053, 1175), (1062, 841, 845, 1056), (841, 1057, 1059, 845), (1064, 809, 810, 1058), (845, 1059, 1087, 871), (1058, 810, 825, 1060), (1177, 1061, 1055, 1176), (1078, 843, 841, 1062), (843, 1063, 1057, 841), (1080, 824, 809, 1064), (1081, 775, 776, 1065), (870, 1066, 1068, 844), (1065, 776, 761, 1067), (844, 1068, 1074, 842), (1071, 844, 842, 1069), (810, 1070, 1076, 825), (1083, 870, 844, 1071), (809, 1072, 1070, 810), (1067, 761, 762, 1073), (842, 1074, 1090, 846), (1069, 842, 846, 1075), (825, 1076, 1092, 826), (1178, 1077, 1061, 1177), (1150, 869, 843, 1078), (869, 1079, 1063, 843), (1152, 823, 824, 1080), (1153, 774, 775, 1081), (868, 1082, 1066, 870), (1155, 868, 870, 1083), (824, 1084, 1072, 809), (1179, 1085, 1157, 1188), (1054, 871, 873, 1086), (871, 1087, 1159, 873), (1060, 825, 826, 1088), (1073, 762, 777, 1089), (846, 1090, 1162, 872), (1075, 846, 872, 1091), (826, 1092, 1164, 827), (1180, 1093, 1045, 1174), (1158, 875, 847, 1094), (875, 1095, 1047, 847), (1160, 827, 828, 1096), (1161, 778, 779, 1097), (874, 1098, 1050, 876), (1163, 874, 876, 1099), (828, 1100, 1052, 811), (1181, 1101, 1133, 1185), (1104, 853, 855, 1102), (1182, 1103, 1101, 1181), (1110, 849, 853, 1104), (849, 1105, 1107, 853), (1112, 812, 813, 1106), (853, 1107, 1135, 855), (1106, 813, 814, 1108), (1183, 1109, 1103, 1182), (1126, 851, 849, 1110), (851, 1111, 1105, 849), (1128, 817, 812, 1112), (1129, 770, 769, 1113), (860, 1114, 1116, 852), (1113, 769, 764, 1115), (852, 1116, 1122, 850), (1119, 852, 850, 1117), (813, 1118, 1124, 814), (1131, 860, 852, 1119), (812, 1120, 1118, 813), (1115, 764, 765, 1121), (850, 1122, 1138, 854), (1117, 850, 854, 1123), (814, 1124, 1140, 815), (1184, 1125, 1109, 1183), (1142, 859, 851, 1126), (859, 1127, 1111, 851), (1144, 818, 817, 1128), (1145, 771, 770, 1129), (862, 1130, 1114, 860), (1147, 862, 860, 1131), (817, 1132, 1120, 812), (1185, 1133, 997, 1168), (1102, 855, 857, 1134), (855, 1135, 999, 857), (1108, 814, 815, 1136), (1121, 765, 766, 1137), (854, 1138, 1002, 856), (1123, 854, 856, 1139), (815, 1140, 1004, 816), (1186, 1141, 1125, 1184), (1014, 861, 859, 1142), (861, 1143, 1127, 859), (1020, 819, 818, 1144), (1033, 772, 771, 1145), (864, 1146, 1130, 862), (1035, 864, 862, 1147), (818, 1148, 1132, 817), (1187, 1149, 1077, 1178), (1006, 867, 869, 1150), (867, 1151, 1079, 869), (1008, 822, 823, 1152), (1009, 773, 774, 1153), (866, 1154, 1082, 868), (1011, 866, 868, 1155), (823, 1156, 1084, 824), (1188, 1157, 1093, 1180), (1086, 873, 875, 1158), (873, 1159, 1095, 875), (1088, 826, 827, 1160), (1089, 777, 778, 1161), (872, 1162, 1098, 874), (1091, 872, 874, 1163), (827, 1164, 1100, 828), (730, 1188, 1180, 731), (725, 1187, 1178, 726), (717, 1186, 1184, 708), (715, 1185, 1168, 716), (708, 1184, 1183, 712), (712, 1183, 1182, 713), (713, 1182, 1181, 714), (714, 1181, 1185, 715), (731, 1180, 1174, 711), (729, 1179, 1188, 730), (726, 1178, 1177, 710), (710, 1177, 1176, 727), (727, 1176, 1175, 728), (728, 1175, 1179, 729), (711, 1174, 1173, 721), (721, 1173, 1172, 720), (720, 1172, 1171, 719), (719, 1171, 1170, 718), (718, 1170, 1186, 717), (724, 1169, 1187, 725), (716, 1168, 1167, 709), (709, 1167, 1166, 722), (722, 1166, 1165, 723), (723, 1165, 1169, 724), (1425, 1332, 1331, 1329), (1406, 1414, 1368, 1373), (1373, 1368, 1375, 1380), (1380, 1375, 1367, 1415), (1415, 1367, 1333, 1420), (1420, 1333, 1332, 1425), (1410, 1409, 1370, 1369), (1409, 1408, 1371, 1370), (1408, 1407, 1372, 1371), (1407, 1322, 1374, 1372), (1322, 1406, 1373, 1374), (1369, 1370, 1377, 1376), (1193, 800, 799, 1194), (1201, 792, 797, 1196), (1206, 787, 786, 1207), (1192, 801, 802, 1191), (1212, 781, 798, 1195), (1200, 793, 804, 1189), (1205, 788, 787, 1206), (1189, 804, 803, 1190), (1211, 782, 781, 1212), (1199, 794, 793, 1200), (1190, 803, 788, 1205), (1210, 783, 782, 1211), (1198, 795, 794, 1199), (1191, 802, 789, 1204), (1209, 784, 783, 1210), (1197, 796, 795, 1198), (1204, 789, 790, 1203), (1194, 799, 784, 1209), (1196, 797, 796, 1197), (1203, 790, 791, 1202), (1208, 785, 800, 1193), (1195, 798, 801, 1192), (1202, 791, 792, 1201), (1207, 786, 785, 1208), (791, 1264, 1265, 792), (798, 1224, 1270, 801), (785, 1219, 1218, 800), (790, 1263, 1264, 791), (797, 1266, 1225, 796), (799, 1220, 1221, 784), (789, 1213, 1263, 790), (796, 1225, 1232, 795), (784, 1221, 1222, 783), (802, 1262, 1213, 789), (795, 1232, 1269, 794), (783, 1222, 1223, 782), (803, 1214, 1215, 788), (794, 1269, 1267, 793), (782, 1223, 1231, 781), (804, 1268, 1214, 803), (788, 1215, 1216, 787), (793, 1267, 1268, 804), (781, 1231, 1224, 798), (801, 1270, 1262, 802), (787, 1216, 1217, 786), (792, 1265, 1266, 797), (800, 1218, 1220, 799), (786, 1217, 1219, 785), (1215, 1245, 1244, 1216), (1268, 1261, 1260, 1214), (1223, 1239, 1238, 1231), (1269, 1251, 1250, 1267), (1214, 1260, 1245, 1215), (1222, 1240, 1239, 1223), (1232, 1252, 1251, 1269), (1262, 1259, 1246, 1213), (1221, 1241, 1240, 1222), (1225, 1253, 1252, 1232), (1213, 1246, 1247, 1263), (1220, 1256, 1241, 1221), (1266, 1254, 1253, 1225), (1263, 1247, 1248, 1264), (1219, 1242, 1257, 1218), (1224, 1255, 1258, 1270), (1264, 1248, 1249, 1265), (1217, 1243, 1242, 1219), (1218, 1257, 1256, 1220), (1265, 1249, 1254, 1266), (1216, 1244, 1243, 1217), (1270, 1258, 1259, 1262), (1231, 1238, 1255, 1224), (1267, 1250, 1261, 1268), (1249, 1313, 1314, 1254), (1257, 1233, 1235, 1256), (1243, 1230, 1234, 1242), (1248, 1312, 1313, 1249), (1255, 1272, 1318, 1258), (1242, 1234, 1233, 1257), (1247, 1311, 1312, 1248), (1254, 1314, 1273, 1253), (1256, 1235, 1236, 1241), (1246, 1226, 1311, 1247), (1253, 1273, 1280, 1252), (1241, 1236, 1237, 1240), (1259, 1310, 1226, 1246), (1252, 1280, 1317, 1251), (1240, 1237, 1271, 1239), (1260, 1227, 1228, 1245), (1251, 1317, 1315, 1250), (1239, 1271, 1279, 1238), (1261, 1316, 1227, 1260), (1245, 1228, 1229, 1244), (1250, 1315, 1316, 1261), (1238, 1279, 1272, 1255), (1258, 1318, 1310, 1259), (1244, 1229, 1230, 1243), (1228, 1293, 1292, 1229), (1271, 1287, 1286, 1279), (1273, 1301, 1300, 1280), (1227, 1308, 1293, 1228), (1237, 1288, 1287, 1271), (1314, 1302, 1301, 1273), (1311, 1295, 1296, 1312), (1310, 1307, 1294, 1226), (1236, 1289, 1288, 1237), (1272, 1303, 1306, 1318), (1312, 1296, 1297, 1313), (1226, 1294, 1295, 1311), (1235, 1304, 1289, 1236), (1233, 1305, 1304, 1235), (1313, 1297, 1302, 1314), (1234, 1290, 1305, 1233), (1318, 1306, 1307, 1310), (1315, 1298, 1309, 1316), (1230, 1291, 1290, 1234), (1316, 1309, 1308, 1227), (1317, 1299, 1298, 1315), (1229, 1292, 1291, 1230), (1279, 1286, 1303, 1272), (1280, 1300, 1299, 1317), (1292, 1277, 1278, 1291), (1297, 1361, 1362, 1302), (1305, 1281, 1283, 1304), (1291, 1278, 1282, 1290), (1296, 1360, 1361, 1297), (1303, 1320, 1366, 1306), (1290, 1282, 1281, 1305), (1295, 1359, 1360, 1296), (1302, 1362, 1321, 1301), (1304, 1283, 1284, 1289), (1294, 1274, 1359, 1295), (1301, 1321, 1328, 1300), (1289, 1284, 1285, 1288), (1307, 1358, 1274, 1294), (1300, 1328, 1365, 1299), (1288, 1285, 1319, 1287), (1308, 1275, 1276, 1293), (1299, 1365, 1363, 1298), (1287, 1319, 1327, 1286), (1309, 1364, 1275, 1308), (1293, 1276, 1277, 1292), (1298, 1363, 1364, 1309), (1286, 1327, 1320, 1303), (1306, 1366, 1358, 1307), (1328, 1348, 1347, 1365), (1276, 1341, 1340, 1277), (1319, 1335, 1334, 1327), (1321, 1349, 1348, 1328), (1275, 1356, 1341, 1276), (1285, 1336, 1335, 1319), (1362, 1350, 1349, 1321), (1359, 1343, 1344, 1360), (1358, 1355, 1342, 1274), (1284, 1337, 1336, 1285), (1320, 1351, 1354, 1366), (1274, 1342, 1343, 1359), (1360, 1344, 1345, 1361), (1283, 1352, 1337, 1284), (1281, 1353, 1352, 1283), (1361, 1345, 1350, 1362), (1282, 1338, 1353, 1281), (1366, 1354, 1355, 1358), (1363, 1346, 1357, 1364), (1278, 1339, 1338, 1282), (1364, 1357, 1356, 1275), (1365, 1347, 1346, 1363), (1277, 1340, 1339, 1278), (1327, 1334, 1351, 1320), (1403, 1414, 1406, 1394), (1386, 1325, 1326, 1405), (1404, 1409, 1410, 1399), (1401, 1329, 1331, 1398), (1405, 1326, 1330, 1402), (1400, 1408, 1409, 1404), (1382, 1368, 1414, 1403), (1402, 1330, 1329, 1401), (1397, 1407, 1408, 1400), (1399, 1410, 1369, 1396), (1398, 1331, 1332, 1395), (1393, 1322, 1407, 1397), (1396, 1369, 1376, 1392), (1395, 1332, 1333, 1391), (1394, 1406, 1322, 1393), (1392, 1376, 1413, 1390), (1391, 1333, 1367, 1389), (1388, 1323, 1324, 1387), (1390, 1413, 1411, 1385), (1389, 1367, 1375, 1383), (1384, 1412, 1323, 1388), (1387, 1324, 1325, 1386), (1385, 1411, 1412, 1384), (1383, 1375, 1368, 1382), (1370, 1371, 1378, 1377), (1371, 1372, 1379, 1378), (1372, 1374, 1381, 1379), (1374, 1373, 1380, 1381), (1376, 1377, 1416, 1413), (1377, 1378, 1417, 1416), (1378, 1379, 1418, 1417), (1379, 1381, 1419, 1418), (1381, 1380, 1415, 1419), (1413, 1416, 1421, 1411), (1416, 1417, 1422, 1421), (1417, 1418, 1423, 1422), (1418, 1419, 1424, 1423), (1419, 1415, 1420, 1424), (1411, 1421, 1426, 1412), (1421, 1422, 1427, 1426), (1422, 1423, 1428, 1427), (1423, 1424, 1429, 1428), (1424, 1420, 1425, 1429), (1412, 1426, 1324, 1323), (1426, 1427, 1325, 1324), (1427, 1428, 1326, 1325), (1428, 1429, 1330, 1326), (1429, 1425, 1329, 1330), (1342, 1393, 1397, 1343), (1352, 1398, 1395, 1337), (1350, 1399, 1396, 1349), (1343, 1397, 1400, 1344), (1338, 1402, 1401, 1353), (1351, 1382, 1403, 1354), (1344, 1400, 1404, 1345), (1339, 1405, 1402, 1338), (1353, 1401, 1398, 1352), (1345, 1404, 1399, 1350), (1340, 1386, 1405, 1339), (1354, 1403, 1394, 1355), (1430, 1432, 1496, 1495), (1431, 1430, 1492, 1493), (1433, 1432, 1430, 1431), (1431, 1493, 1491, 1489, 1487, 1485, 1483, 1481, 1479, 1477, 1475, 1473, 1471, 1469, 1467, 1465, 1463, 1461, 1459, 1457, 1455, 1453, 1451, 1449, 1447, 1445, 1443, 1441, 1439, 1437, 1435, 1433), (1435, 1434, 1432, 1433), (1437, 1436, 1434, 1435), (1439, 1438, 1436, 1437), (1441, 1440, 1438, 1439), (1443, 1442, 1440, 1441), (1445, 1444, 1442, 1443), (1447, 1446, 1444, 1445), (1449, 1448, 1446, 1447), (1451, 1450, 1448, 1449), (1453, 1452, 1450, 1451), (1455, 1454, 1452, 1453), (1457, 1456, 1454, 1455), (1459, 1458, 1456, 1457), (1461, 1460, 1458, 1459), (1463, 1462, 1460, 1461), (1465, 1464, 1462, 1463), (1467, 1466, 1464, 1465), (1469, 1468, 1466, 1467), (1471, 1470, 1468, 1469), (1473, 1472, 1470, 1471), (1475, 1474, 1472, 1473), (1477, 1476, 1474, 1475), (1479, 1478, 1476, 1477), (1481, 1480, 1478, 1479), (1483, 1482, 1480, 1481), (1485, 1484, 1482, 1483), (1487, 1486, 1484, 1485), (1489, 1488, 1486, 1487), (1491, 1490, 1488, 1489), (1493, 1492, 1490, 1491), (1508, 1509, 1541, 1540), (1448, 1450, 1505, 1504), (1466, 1468, 1514, 1513), (1484, 1486, 1523, 1522), (1440, 1442, 1501, 1500), (1458, 1460, 1510, 1509), (1476, 1478, 1519, 1518), (1432, 1434, 1497, 1496), (1450, 1452, 1506, 1505), (1468, 1470, 1515, 1514), (1486, 1488, 1524, 1523), (1442, 1444, 1502, 1501), (1460, 1462, 1511, 1510), (1478, 1480, 1520, 1519), (1434, 1436, 1498, 1497), (1452, 1454, 1507, 1506), (1470, 1472, 1516, 1515), (1488, 1490, 1525, 1524), (1444, 1446, 1503, 1502), (1462, 1464, 1512, 1511), (1480, 1482, 1521, 1520), (1436, 1438, 1499, 1498), (1454, 1456, 1508, 1507), (1472, 1474, 1517, 1516), (1492, 1430, 1495, 1494), (1490, 1492, 1494, 1525), (1446, 1448, 1504, 1503), (1464, 1466, 1513, 1512), (1482, 1484, 1522, 1521), (1438, 1440, 1500, 1499), (1456, 1458, 1509, 1508), (1474, 1476, 1518, 1517), (1495, 1496, 1528, 1527), (1522, 1523, 1555, 1554), (1509, 1510, 1542, 1541), (1496, 1497, 1529, 1528), (1523, 1524, 1556, 1555), (1510, 1511, 1543, 1542), (1497, 1498, 1530, 1529), (1524, 1525, 1557, 1556), (1511, 1512, 1544, 1543), (1498, 1499, 1531, 1530), (1525, 1494, 1526, 1557), (1512, 1513, 1545, 1544), (1499, 1500, 1532, 1531), (1513, 1514, 1546, 1545), (1500, 1501, 1533, 1532), (1514, 1515, 1547, 1546), (1501, 1502, 1534, 1533), (1515, 1516, 1548, 1547), (1502, 1503, 1535, 1534), (1516, 1517, 1549, 1548), (1503, 1504, 1536, 1535), (1517, 1518, 1550, 1549), (1504, 1505, 1537, 1536), (1518, 1519, 1551, 1550), (1505, 1506, 1538, 1537), (1519, 1520, 1552, 1551), (1506, 1507, 1539, 1538), (1520, 1521, 1553, 1552), (1507, 1508, 1540, 1539), (1494, 1495, 1527, 1526), (1521, 1522, 1554, 1553), (1556, 1557, 1691, 1717), (1529, 1530, 1689, 1716), (1542, 1543, 1687, 1715), (1555, 1556, 1717, 1714), (1528, 1529, 1716, 1713), (1541, 1542, 1715, 1712), (1554, 1555, 1714, 1711), (1527, 1528, 1713, 1710), (1540, 1541, 1712, 1709), (1553, 1554, 1711, 1708), (1526, 1527, 1710, 1690), (1539, 1540, 1709, 1707), (1552, 1553, 1708, 1706), (1538, 1539, 1707, 1705), (1551, 1552, 1706, 1704), (1537, 1538, 1705, 1703), (1550, 1551, 1704, 1702), (1536, 1537, 1703, 1701), (1549, 1550, 1702, 1700), (1535, 1536, 1701, 1699), (1548, 1549, 1700, 1698), (1534, 1535, 1699, 1697), (1547, 1548, 1698, 1696), (1533, 1534, 1697, 1695), (1546, 1547, 1696, 1694), (1532, 1533, 1695, 1693), (1545, 1546, 1694, 1692), (1531, 1532, 1693, 1688), (1544, 1545, 1692, 1686), (1557, 1526, 1690, 1691), (1530, 1531, 1688, 1689), (1543, 1544, 1686, 1687), (1558, 1623, 1624, 1560), (1559, 1621, 1620, 1558), (1561, 1559, 1558, 1560), (1559, 1561, 1563, 1565, 1567, 1569, 1571, 1573, 1575, 1577, 1579, 1581, 1583, 1585, 1587, 1589, 1591, 1593, 1595, 1597, 1599, 1601, 1603, 1605, 1607, 1609, 1611, 1613, 1615, 1617, 1619, 1621), (1563, 1561, 1560, 1562), (1565, 1563, 1562, 1564), (1567, 1565, 1564, 1566), (1569, 1567, 1566, 1568), (1571, 1569, 1568, 1570), (1573, 1571, 1570, 1572), (1575, 1573, 1572, 1574), (1577, 1575, 1574, 1576), (1579, 1577, 1576, 1578), (1581, 1579, 1578, 1580), (1583, 1581, 1580, 1582), (1585, 1583, 1582, 1584), (1587, 1585, 1584, 1586), (1589, 1587, 1586, 1588), (1591, 1589, 1588, 1590), (1593, 1591, 1590, 1592), (1595, 1593, 1592, 1594), (1597, 1595, 1594, 1596), (1599, 1597, 1596, 1598), (1601, 1599, 1598, 1600), (1603, 1601, 1600, 1602), (1605, 1603, 1602, 1604), (1607, 1605, 1604, 1606), (1609, 1607, 1606, 1608), (1611, 1609, 1608, 1610), (1613, 1611, 1610, 1612), (1615, 1613, 1612, 1614), (1617, 1615, 1614, 1616), (1619, 1617, 1616, 1618), (1621, 1619, 1618, 1620), (1636, 1668, 1669, 1637), (1576, 1632, 1633, 1578), (1594, 1641, 1642, 1596), (1612, 1650, 1651, 1614), (1568, 1628, 1629, 1570), (1586, 1637, 1638, 1588), (1604, 1646, 1647, 1606), (1560, 1624, 1625, 1562), (1578, 1633, 1634, 1580), (1596, 1642, 1643, 1598), (1614, 1651, 1652, 1616), (1570, 1629, 1630, 1572), (1588, 1638, 1639, 1590), (1606, 1647, 1648, 1608), (1562, 1625, 1626, 1564), (1580, 1634, 1635, 1582), (1598, 1643, 1644, 1600), (1616, 1652, 1653, 1618), (1572, 1630, 1631, 1574), (1590, 1639, 1640, 1592), (1608, 1648, 1649, 1610), (1564, 1626, 1627, 1566), (1582, 1635, 1636, 1584), (1600, 1644, 1645, 1602), (1620, 1622, 1623, 1558), (1618, 1653, 1622, 1620), (1574, 1631, 1632, 1576), (1592, 1640, 1641, 1594), (1610, 1649, 1650, 1612), (1566, 1627, 1628, 1568), (1584, 1636, 1637, 1586), (1602, 1645, 1646, 1604), (1623, 1655, 1656, 1624), (1650, 1682, 1683, 1651), (1637, 1669, 1670, 1638), (1624, 1656, 1657, 1625), (1651, 1683, 1684, 1652), (1638, 1670, 1671, 1639), (1625, 1657, 1658, 1626), (1652, 1684, 1685, 1653), (1639, 1671, 1672, 1640), (1626, 1658, 1659, 1627), (1653, 1685, 1654, 1622), (1640, 1672, 1673, 1641), (1627, 1659, 1660, 1628), (1641, 1673, 1674, 1642), (1628, 1660, 1661, 1629), (1642, 1674, 1675, 1643), (1629, 1661, 1662, 1630), (1643, 1675, 1676, 1644), (1630, 1662, 1663, 1631), (1644, 1676, 1677, 1645), (1631, 1663, 1664, 1632), (1645, 1677, 1678, 1646), (1632, 1664, 1665, 1633), (1646, 1678, 1679, 1647), (1633, 1665, 1666, 1634), (1647, 1679, 1680, 1648), (1634, 1666, 1667, 1635), (1648, 1680, 1681, 1649), (1635, 1667, 1668, 1636), (1622, 1654, 1655, 1623), (1649, 1681, 1682, 1650), (1684, 1717, 1691, 1685), (1657, 1716, 1689, 1658), (1670, 1715, 1687, 1671), (1683, 1714, 1717, 1684), (1656, 1713, 1716, 1657), (1669, 1712, 1715, 1670), (1682, 1711, 1714, 1683), (1655, 1710, 1713, 1656), (1668, 1709, 1712, 1669), (1681, 1708, 1711, 1682), (1654, 1690, 1710, 1655), (1667, 1707, 1709, 1668), (1680, 1706, 1708, 1681), (1666, 1705, 1707, 1667), (1679, 1704, 1706, 1680), (1665, 1703, 1705, 1666), (1678, 1702, 1704, 1679), (1664, 1701, 1703, 1665), (1677, 1700, 1702, 1678), (1663, 1699, 1701, 1664), (1676, 1698, 1700, 1677), (1662, 1697, 1699, 1663), (1675, 1696, 1698, 1676), (1661, 1695, 1697, 1662), (1674, 1694, 1696, 1675), (1660, 1693, 1695, 1661), (1673, 1692, 1694, 1674), (1659, 1688, 1693, 1660), (1672, 1686, 1692, 1673), (1685, 1691, 1690, 1654), (1658, 1689, 1688, 1659), (1671, 1687, 1686, 1672)])
me_cube.materials.append(mat_pot_cooper)
me_cube.use_remesh_preserve_volume = False
me_cube.use_remesh_preserve_attributes = False
me_cube.use_mirror_vertex_groups = False
me_cube.update()

# ---- objects
ob_cube = bpy.data.objects.new('Cube', me_cube)

# ---- transforms, parenting, visibility, modifiers, constraints
ob_cube.location = (0.0, 0.0, 1.568)
ob_cube.lock_rotations_4d = False
ob_cube.empty_display_type = 'ARROWS'
ob_cube.lineart.crease_threshold = 0.0

# ---- collection membership
col_collection_1.objects.link(ob_cube)

# ---- scene / render settings (as saved in the file)
scene.frame_start = 1; scene.frame_end = 250; scene.frame_set(1)
scene.render.engine = 'BLENDER_EEVEE_NEXT'
scene.render.resolution_percentage = 50
scene.render.dither_intensity = 0.0
scene.cycles.use_denoising = False
scene.cycles.samples = 128
scene.cycles.sampling_pattern = 'TABULATED_SOBOL'
scene.cycles.light_sampling_threshold = 0.0
scene.cycles.use_adaptive_sampling = False
scene.cycles.use_light_tree = False
scene.cycles.blur_glossy = 0.0
scene.cycles.sample_clamp_indirect = 0.0
scene.view_settings.view_transform = 'Standard'
bpy.context.view_layer.update()

# ---- added for rendering (the .blend has no active camera and no usable light): camera, sun
cam_auto = bpy.data.cameras.new('AutoCamera')
cam_auto.lens = 50.0
cam_auto.sensor_width = 36.0
cam_auto.clip_end = 1000.0
ob_auto_camera = bpy.data.objects.new('AutoCamera', cam_auto)
scene.collection.objects.link(ob_auto_camera)
ob_auto_camera.location = (8.97158, -9.65882, 9.4583)
ob_auto_camera.rotation_euler = (1.09748, -7.21219e-08, 0.694738)
scene.camera = ob_auto_camera
light_auto_sun = bpy.data.lights.new('AutoSun', 'SUN')
light_auto_sun.energy = 3.0
light_auto_sun.angle = 0.0523599
ob_auto_sun = bpy.data.objects.new('AutoSun', light_auto_sun)
scene.collection.objects.link(ob_auto_sun)
ob_auto_sun.rotation_euler = (0.872665, 0.174533, 0.523599)
bpy.context.view_layer.update()
